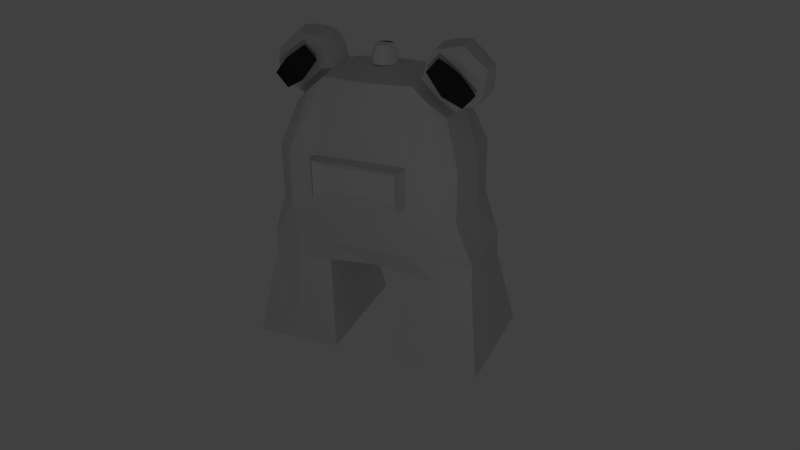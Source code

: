 # Source: Spambot.blend  (saved by Blender 2.69.0; exported with 4.5.12 LTS)
import bpy
from mathutils import Matrix  # noqa: F401  (used for matrix-valued properties, if any)

bpy.ops.wm.read_factory_settings(use_empty=True)
scene = bpy.context.scene
scene.name = 'Scene'

# ---- collections
col_collection_1 = bpy.data.collections.new('Collection 1'); scene.collection.children.link(col_collection_1)

# ---- materials (node trees are filled in below, after node groups)
mat_speakers = bpy.data.materials.new('Speakers')
mat_speakers.alpha_threshold = 0.0
mat_speakers.use_transparent_shadow = False
mat_speakers.diffuse_color = (0.0291, 0.0291, 0.0291, 1.0)
mat_speakers.roughness = 0.5
mat_speakers.line_color = (0.0, 0.0, 0.0, 1.0)
mat_wheel = bpy.data.materials.new('Wheel')
mat_wheel.alpha_threshold = 0.0
mat_wheel.use_transparent_shadow = False
mat_wheel.diffuse_color = (0.05698, 0.0535, 0.0578, 1.0)
mat_wheel.roughness = 0.5
mat_wheel.line_color = (0.0, 0.0, 0.0, 1.0)
mat_light = bpy.data.materials.new('Light')
mat_light.alpha_threshold = 0.0
mat_light.use_transparent_shadow = False
mat_light.roughness = 0.5
mat_light.line_color = (0.0, 0.0, 0.0, 0.2)
mat_body = bpy.data.materials.new('Body')
mat_body.alpha_threshold = 0.0
mat_body.use_transparent_shadow = False
mat_body.diffuse_color = (0.6982, 0.6982, 0.6982, 1.0)
mat_body.roughness = 0.5
mat_body.line_color = (0.0, 0.0, 0.0, 1.0)

# ---- material node trees

# ---- world
world_world = bpy.data.worlds.new('World'); scene.world = world_world
world_world.color = (0.05088, 0.05088, 0.05088)
world_world.use_sun_shadow = False
world_world.sun_shadow_jitter_overblur = 0.0
world_world.cycles.sampling_method = 'MANUAL'
world_world.cycles.sample_map_resolution = 256

# ---- cameras
cam_camera = bpy.data.cameras.new('Camera')
cam_camera.clip_end = 100.0
cam_camera.lens = 35.0
cam_camera.sensor_width = 32.0
cam_camera.sensor_height = 18.0
cam_camera.ortho_scale = 7.314
cam_camera.dof.focus_distance = 0.0
cam_camera.dof.aperture_fstop = 128.0

# ---- lights
light_lamp = bpy.data.lights.new('Lamp', 'POINT')
light_lamp.transmission_factor = 0.0
light_lamp.cutoff_distance = 30.0
light_lamp.energy = 100.0
light_lamp.shadow_buffer_clip_start = 1.001
light_lamp.shadow_soft_size = 0.1
light_lamp.shadow_maximum_resolution = 0.006
light_lamp.use_absolute_resolution = True
light_lamp.cycles.use_multiple_importance_sampling = False

# ---- meshes
me_cylinder = bpy.data.meshes.new('Cylinder')
me_cylinder.from_pydata([(0.0, 0.25, -0.5), (0.0, 0.25, 0.64), (0.04877, 0.2452, -0.5), (0.04877, 0.2452, 0.64), (0.09567, 0.231, -0.5), (0.09567, 0.231, 0.62), (0.1389, 0.2079, -0.5), (0.1389, 0.2079, 0.6), (0.1768, 0.1768, -0.5), (0.1768, 0.1768, 0.58), (0.2079, 0.1389, -0.5), (0.2079, 0.1389, 0.56), (0.231, 0.09567, -0.5), (0.231, 0.09567, 0.54), (0.2452, 0.04877, -0.5), (0.2452, 0.04877, 0.52), (0.25, 1.887e-08, -0.5), (0.25, 1.887e-08, 0.5), (0.2452, -0.04877, -0.5), (0.2452, -0.04877, 0.5), (0.231, -0.09567, -0.5), (0.231, -0.09567, 0.5), (0.2079, -0.1389, -0.5), (0.2079, -0.1389, 0.5), (0.1768, -0.1768, -0.5), (0.1768, -0.1768, 0.5), (0.1389, -0.2079, -0.5), (0.1389, -0.2079, 0.5), (0.09567, -0.231, -0.5), (0.09567, -0.231, 0.5), (0.04877, -0.2452, -0.5), (0.04877, -0.2452, 0.5), (-8.146e-08, -0.25, -0.5), (-8.146e-08, -0.25, 0.5), (-0.04877, -0.2452, -0.5), (-0.04877, -0.2452, 0.5), (-0.09567, -0.231, -0.5), (-0.09567, -0.231, 0.5), (-0.1389, -0.2079, -0.5), (-0.1389, -0.2079, 0.5), (-0.1768, -0.1768, -0.5), (-0.1768, -0.1768, 0.5), (-0.2079, -0.1389, -0.5), (-0.2079, -0.1389, 0.5), (-0.231, -0.09567, -0.5), (-0.231, -0.09567, 0.5), (-0.2452, -0.04877, -0.5), (-0.2452, -0.04877, 0.5), (-0.25, 2.414e-07, -0.5), (-0.25, 2.414e-07, 0.5), (-0.2452, 0.04877, -0.5), (-0.2452, 0.04877, 0.52), (-0.231, 0.09567, -0.5), (-0.231, 0.09567, 0.54), (-0.2079, 0.1389, -0.5), (-0.2079, 0.1389, 0.56), (-0.1768, 0.1768, -0.5), (-0.1768, 0.1768, 0.58), (-0.1389, 0.2079, -0.5), (-0.1389, 0.2079, 0.6), (-0.09567, 0.231, -0.5), (-0.09567, 0.231, 0.62), (-0.04877, 0.2452, -0.5), (-0.04877, 0.2452, 0.64), (2.291e-08, 0.2165, -0.925), (0.04877, 0.2123, -0.9226), (0.09567, 0.2, -0.9155), (0.1389, 0.18, -0.9039), (0.1768, 0.1531, -0.8884), (0.2079, 0.1203, -0.8694), (0.231, 0.08285, -0.8478), (0.2452, 0.04224, -0.8244), (0.25, 1.635e-08, -0.8), (0.2452, -0.04224, -0.7756), (0.231, -0.08285, -0.7522), (0.2079, -0.1203, -0.7306), (0.1768, -0.1531, -0.7116), (0.1389, -0.18, -0.6961), (0.09567, -0.2, -0.6845), (0.04877, -0.2123, -0.6774), (-5.855e-08, -0.2165, -0.675), (-0.04877, -0.2123, -0.6774), (-0.09567, -0.2, -0.6845), (-0.1389, -0.18, -0.6961), (-0.1768, -0.1531, -0.7116), (-0.2079, -0.1203, -0.7306), (-0.231, -0.08285, -0.7522), (-0.2452, -0.04224, -0.7756), (-0.25, 2.091e-07, -0.8), (-0.2452, 0.04224, -0.8244), (-0.231, 0.08285, -0.8478), (-0.2079, 0.1203, -0.8694), (-0.1768, 0.1531, -0.8884), (-0.1389, 0.18, -0.9039), (-0.09567, 0.2, -0.9155), (-0.04877, 0.2123, -0.9226), (7.447e-08, -0.025, -1.276), (0.04877, -0.0274, -1.272), (0.09567, -0.03452, -1.26), (0.1389, -0.04607, -1.24), (0.1768, -0.06161, -1.213), (0.2079, -0.08055, -1.18), (0.231, -0.1022, -1.143), (0.2452, -0.1256, -1.102), (0.25, -0.15, -1.06), (0.2452, -0.1744, -1.018), (0.231, -0.1978, -0.977), (0.2079, -0.2194, -0.9395), (0.1768, -0.2384, -0.9067), (0.1389, -0.2539, -0.8798), (0.09567, -0.2655, -0.8598), (0.04877, -0.2726, -0.8475), (-6.989e-09, -0.275, -0.8433), (-0.04877, -0.2726, -0.8475), (-0.09567, -0.2655, -0.8598), (-0.1389, -0.2539, -0.8798), (-0.1768, -0.2384, -0.9067), (-0.2079, -0.2194, -0.9395), (-0.231, -0.1978, -0.977), (-0.2452, -0.1744, -1.018), (-0.25, -0.15, -1.06), (-0.2452, -0.1256, -1.102), (-0.231, -0.1022, -1.143), (-0.2079, -0.08055, -1.18), (-0.1768, -0.06161, -1.213), (-0.1389, -0.04607, -1.24), (-0.09567, -0.03452, -1.26), (-0.04877, -0.0274, -1.272), (5.729e-08, -0.3232, -1.41), (0.04877, -0.3232, -1.405), (0.09567, -0.3232, -1.391), (0.1389, -0.3232, -1.368), (0.1768, -0.3232, -1.337), (0.2079, -0.3232, -1.299), (0.231, -0.3232, -1.255), (0.2452, -0.3232, -1.209), (0.25, -0.3232, -1.16), (0.2452, -0.3232, -1.111), (0.231, -0.3232, -1.064), (0.2079, -0.3232, -1.021), (0.1768, -0.3232, -0.983), (0.1389, -0.3232, -0.9519), (0.09567, -0.3232, -0.9288), (0.04877, -0.3232, -0.9146), (-2.417e-08, -0.3232, -0.9098), (-0.04877, -0.3232, -0.9146), (-0.09567, -0.3232, -0.9288), (-0.1389, -0.3232, -0.9519), (-0.1768, -0.3232, -0.983), (-0.2079, -0.3232, -1.021), (-0.231, -0.3232, -1.064), (-0.2452, -0.3232, -1.111), (-0.25, -0.3232, -1.16), (-0.2452, -0.3232, -1.209), (-0.231, -0.3232, -1.255), (-0.2079, -0.3232, -1.299), (-0.1768, -0.3232, -1.337), (-0.1389, -0.3232, -1.368), (-0.09567, -0.3232, -1.391), (-0.04877, -0.3232, -1.405), (0.0, 0.2113, 0.4546), (0.04122, 0.2072, 0.4546), (0.08086, 0.1952, 0.4346), (0.1174, 0.1757, 0.4146), (0.1494, 0.1494, 0.3946), (0.1757, 0.1174, 0.3746), (0.1952, 0.08086, 0.3546), (0.2072, 0.04122, 0.3346), (0.2113, 1.595e-08, 0.3146), (0.2072, -0.04122, 0.3146), (0.1952, -0.08086, 0.3146), (0.1757, -0.1174, 0.3146), (0.1494, -0.1494, 0.3146), (0.1174, -0.1757, 0.3146), (0.08086, -0.1952, 0.3146), (0.04122, -0.2072, 0.3146), (-6.885e-08, -0.2113, 0.3146), (-0.04122, -0.2072, 0.3146), (-0.08086, -0.1952, 0.3146), (-0.1174, -0.1757, 0.3146), (-0.1494, -0.1494, 0.3146), (-0.1757, -0.1174, 0.3146), (-0.1952, -0.08085, 0.3146), (-0.2072, -0.04122, 0.3146), (-0.2113, 2.04e-07, 0.3146), (-0.2072, 0.04122, 0.3346), (-0.1952, 0.08086, 0.3546), (-0.1757, 0.1174, 0.3746), (-0.1494, 0.1494, 0.3946), (-0.1174, 0.1757, 0.4146), (-0.08085, 0.1952, 0.4346), (-0.04122, 0.2072, 0.4546)], [], [(0, 1, 3, 2), (2, 3, 5, 4), (4, 5, 7, 6), (6, 7, 9, 8), (8, 9, 11, 10), (10, 11, 13, 12), (12, 13, 15, 14), (14, 15, 17, 16), (16, 17, 19, 18), (18, 19, 21, 20), (20, 21, 23, 22), (22, 23, 25, 24), (24, 25, 27, 26), (26, 27, 29, 28), (28, 29, 31, 30), (30, 31, 33, 32), (32, 33, 35, 34), (34, 35, 37, 36), (36, 37, 39, 38), (38, 39, 41, 40), (40, 41, 43, 42), (42, 43, 45, 44), (44, 45, 47, 46), (46, 47, 49, 48), (48, 49, 51, 50), (50, 51, 53, 52), (52, 53, 55, 54), (54, 55, 57, 56), (56, 57, 59, 58), (58, 59, 61, 60), (1, 63, 191, 160), (62, 63, 1, 0), (60, 61, 63, 62), (48, 50, 89, 88), (85, 86, 118, 117), (4, 6, 67, 66), (26, 28, 78, 77), (54, 56, 92, 91), (32, 34, 81, 80), (10, 12, 70, 69), (60, 62, 95, 94), (38, 40, 84, 83), (16, 18, 73, 72), (44, 46, 87, 86), (22, 24, 76, 75), (50, 52, 90, 89), (6, 8, 68, 67), (28, 30, 79, 78), (56, 58, 93, 92), (34, 36, 82, 81), (12, 14, 71, 70), (62, 0, 64, 95), (40, 42, 85, 84), (18, 20, 74, 73), (46, 48, 88, 87), (2, 4, 66, 65), (24, 26, 77, 76), (52, 54, 91, 90), (8, 10, 69, 68), (30, 32, 80, 79), (58, 60, 94, 93), (36, 38, 83, 82), (0, 2, 65, 64), (14, 16, 72, 71), (42, 44, 86, 85), (20, 22, 75, 74), (119, 120, 152, 151), (74, 75, 107, 106), (94, 95, 127, 126), (83, 84, 116, 115), (72, 73, 105, 104), (92, 93, 125, 124), (81, 82, 114, 113), (70, 71, 103, 102), (90, 91, 123, 122), (68, 69, 101, 100), (79, 80, 112, 111), (88, 89, 121, 120), (66, 67, 99, 98), (77, 78, 110, 109), (86, 87, 119, 118), (64, 65, 97, 96), (75, 76, 108, 107), (95, 64, 96, 127), (84, 85, 117, 116), (73, 74, 106, 105), (93, 94, 126, 125), (82, 83, 115, 114), (71, 72, 104, 103), (91, 92, 124, 123), (80, 81, 113, 112), (69, 70, 102, 101), (89, 90, 122, 121), (67, 68, 100, 99), (78, 79, 111, 110), (87, 88, 120, 119), (65, 66, 98, 97), (76, 77, 109, 108), (97, 98, 130, 129), (108, 109, 141, 140), (117, 118, 150, 149), (106, 107, 139, 138), (126, 127, 159, 158), (115, 116, 148, 147), (104, 105, 137, 136), (124, 125, 157, 156), (113, 114, 146, 145), (102, 103, 135, 134), (122, 123, 155, 154), (100, 101, 133, 132), (111, 112, 144, 143), (120, 121, 153, 152), (98, 99, 131, 130), (109, 110, 142, 141), (118, 119, 151, 150), (96, 97, 129, 128), (107, 108, 140, 139), (127, 96, 128, 159), (116, 117, 149, 148), (105, 106, 138, 137), (125, 126, 158, 157), (114, 115, 147, 146), (103, 104, 136, 135), (123, 124, 156, 155), (112, 113, 145, 144), (101, 102, 134, 133), (121, 122, 154, 153), (99, 100, 132, 131), (110, 111, 143, 142), (161, 160, 191, 190, 189, 188, 187, 186, 185, 184, 183, 182, 181, 180, 179, 178, 177, 176, 175, 174, 173, 172, 171, 170, 169, 168, 167, 166, 165, 164, 163, 162), (43, 41, 180, 181), (21, 19, 169, 170), (49, 47, 183, 184), (5, 3, 161, 162), (27, 25, 172, 173), (55, 53, 186, 187), (11, 9, 164, 165), (33, 31, 175, 176), (61, 59, 189, 190), (39, 37, 178, 179), (3, 1, 160, 161), (17, 15, 167, 168), (45, 43, 181, 182), (23, 21, 170, 171), (51, 49, 184, 185), (7, 5, 162, 163), (29, 27, 173, 174), (57, 55, 187, 188), (35, 33, 176, 177), (13, 11, 165, 166), (63, 61, 190, 191), (41, 39, 179, 180), (19, 17, 168, 169), (47, 45, 182, 183), (25, 23, 171, 172), (53, 51, 185, 186), (9, 7, 163, 164), (31, 29, 174, 175), (59, 57, 188, 189), (37, 35, 177, 178), (15, 13, 166, 167)])
_uv = me_cylinder.uv_layers.new(name='UVMap')
_uv.uv.foreach_set('vector', [0.3526, 0.454, 0.3537, 0.9152, 0.3378, 0.915, 0.3324, 0.4536, 0.3324, 0.4536, 0.3378, 0.915, 0.321, 0.9149, 0.3122, 0.4529, 0.3122, 0.4529, 0.321, 0.9149, 0.3024, 0.9142, 0.2917, 0.4518, 0.2917, 0.4518, 0.3024, 0.9142, 0.2822, 0.913, 0.2711, 0.4504, 0.2711, 0.4504, 0.2822, 0.913, 0.2607, 0.9112, 0.2502, 0.4486, 0.2502, 0.4486, 0.2607, 0.9112, 0.2379, 0.909, 0.2291, 0.4466, 0.2291, 0.4466, 0.2379, 0.909, 0.214, 0.9064, 0.2076, 0.4443, 0.2076, 0.4443, 0.214, 0.9064, 0.1887, 0.9034, 0.187, 0.442, 0.187, 0.442, 0.1887, 0.9034, 0.1636, 0.9009, 0.1661, 0.4398, 0.1661, 0.4398, 0.1636, 0.9009, 0.1393, 0.8986, 0.1439, 0.4377, 0.1439, 0.4377, 0.1393, 0.8986, 0.1156, 0.8968, 0.1214, 0.4356, 0.1214, 0.4356, 0.1156, 0.8968, 0.09222, 0.8955, 0.09875, 0.4336, 0.09875, 0.4336, 0.09222, 0.8955, 0.06912, 0.8946, 0.07591, 0.4317, 0.07591, 0.4317, 0.06912, 0.8946, 0.04613, 0.8941, 0.05286, 0.4299, 0.05286, 0.4299, 0.04613, 0.8941, 0.02314, 0.8941, 0.02955, 0.4282, 0.02955, 0.4282, 0.02314, 0.8941, 0.0001038, 0.8945, 0.005781, 0.4263, 0.701, 0.4268, 0.7057, 0.8944, 0.6827, 0.894, 0.6774, 0.4286, 0.6774, 0.4286, 0.6827, 0.894, 0.6597, 0.8941, 0.6541, 0.4303, 0.6541, 0.4303, 0.6597, 0.8941, 0.6368, 0.8946, 0.6311, 0.4321, 0.6311, 0.4321, 0.6368, 0.8946, 0.6138, 0.8955, 0.6083, 0.434, 0.6083, 0.434, 0.6138, 0.8955, 0.5906, 0.8968, 0.5858, 0.436, 0.5858, 0.436, 0.5906, 0.8968, 0.567, 0.8986, 0.5634, 0.4381, 0.5634, 0.4381, 0.567, 0.8986, 0.5429, 0.9008, 0.5412, 0.4403, 0.5412, 0.4403, 0.5429, 0.9008, 0.5181, 0.9034, 0.5193, 0.4426, 0.5193, 0.4426, 0.5181, 0.9034, 0.4928, 0.9062, 0.4987, 0.4447, 0.4987, 0.4447, 0.4928, 0.9062, 0.4688, 0.9088, 0.4773, 0.447, 0.4773, 0.447, 0.4688, 0.9088, 0.4461, 0.911, 0.4562, 0.4489, 0.4562, 0.4489, 0.4461, 0.911, 0.4247, 0.9128, 0.4353, 0.4506, 0.4353, 0.4506, 0.4247, 0.9128, 0.4047, 0.9141, 0.4147, 0.452, 0.4147, 0.452, 0.4047, 0.9141, 0.3862, 0.9149, 0.3943, 0.453, 0.3537, 0.9152, 0.3695, 0.9152, 0.378, 0.9914, 0.3532, 0.9941, 0.374, 0.4537, 0.3695, 0.9152, 0.3537, 0.9152, 0.3526, 0.454, 0.3943, 0.453, 0.3862, 0.9149, 0.3695, 0.9152, 0.374, 0.4537, 0.5193, 0.4426, 0.4987, 0.4447, 0.4775, 0.3076, 0.4972, 0.3119, 0.5622, 0.3265, 0.5394, 0.3216, 0.5418, 0.1993, 0.5635, 0.2099, 0.3122, 0.4529, 0.2917, 0.4518, 0.3019, 0.2963, 0.3192, 0.295, 0.07591, 0.4317, 0.05286, 0.4299, 0.07019, 0.3364, 0.09585, 0.3341, 0.4562, 0.4489, 0.4353, 0.4506, 0.4224, 0.2983, 0.4402, 0.3008, 0.701, 0.4268, 0.6774, 0.4286, 0.6628, 0.3375, 0.6884, 0.3364, 0.2502, 0.4486, 0.2291, 0.4466, 0.2483, 0.3037, 0.2666, 0.3006, 0.3943, 0.453, 0.374, 0.4537, 0.3705, 0.2942, 0.3876, 0.2951, 0.6311, 0.4321, 0.6083, 0.434, 0.5862, 0.331, 0.6112, 0.3345, 0.187, 0.442, 0.1661, 0.4398, 0.1891, 0.3164, 0.2097, 0.3117, 0.5634, 0.4381, 0.5412, 0.4403, 0.5177, 0.3166, 0.5394, 0.3216, 0.1214, 0.4356, 0.09875, 0.4336, 0.1208, 0.3306, 0.1448, 0.3262, 0.4987, 0.4447, 0.4773, 0.447, 0.4586, 0.3039, 0.4775, 0.3076, 0.2917, 0.4518, 0.2711, 0.4504, 0.2844, 0.2982, 0.3019, 0.2963, 0.05286, 0.4299, 0.02955, 0.4282, 0.0443, 0.337, 0.07019, 0.3364, 0.4353, 0.4506, 0.4147, 0.452, 0.4049, 0.2964, 0.4224, 0.2983, 0.6774, 0.4286, 0.6541, 0.4303, 0.6369, 0.3368, 0.6628, 0.3375, 0.2291, 0.4466, 0.2076, 0.4443, 0.2293, 0.3074, 0.2483, 0.3037, 0.374, 0.4537, 0.3526, 0.454, 0.3534, 0.2939, 0.3705, 0.2942, 0.6083, 0.434, 0.5858, 0.436, 0.5622, 0.3265, 0.5862, 0.331, 0.1661, 0.4398, 0.1439, 0.4377, 0.1676, 0.3213, 0.1891, 0.3164, 0.5412, 0.4403, 0.5193, 0.4426, 0.4972, 0.3119, 0.5177, 0.3166, 0.3324, 0.4536, 0.3122, 0.4529, 0.3192, 0.295, 0.3363, 0.2942, 0.09875, 0.4336, 0.07591, 0.4317, 0.09585, 0.3341, 0.1208, 0.3306, 0.4773, 0.447, 0.4562, 0.4489, 0.4402, 0.3008, 0.4586, 0.3039, 0.2711, 0.4504, 0.2502, 0.4486, 0.2666, 0.3006, 0.2844, 0.2982, 0.02955, 0.4282, 0.005781, 0.4263, 0.01869, 0.3359, 0.0443, 0.337, 0.4147, 0.452, 0.3943, 0.453, 0.3876, 0.2951, 0.4049, 0.2964, 0.6541, 0.4303, 0.6311, 0.4321, 0.6112, 0.3345, 0.6369, 0.3368, 0.3526, 0.454, 0.3324, 0.4536, 0.3363, 0.2942, 0.3534, 0.2939, 0.2076, 0.4443, 0.187, 0.442, 0.2097, 0.3117, 0.2293, 0.3074, 0.5858, 0.436, 0.5634, 0.4381, 0.5394, 0.3216, 0.5622, 0.3265, 0.1439, 0.4377, 0.1214, 0.4356, 0.1448, 0.3262, 0.1676, 0.3213, 0.5212, 0.1891, 0.5015, 0.1796, 0.5302, 0.08716, 0.5473, 0.1062, 0.1676, 0.3213, 0.1448, 0.3262, 0.1436, 0.2097, 0.1652, 0.1992, 0.3876, 0.2951, 0.3705, 0.2942, 0.3718, 0.1438, 0.3901, 0.1455, 0.6112, 0.3345, 0.5862, 0.331, 0.5864, 0.2202, 0.6105, 0.2294, 0.2097, 0.3117, 0.1891, 0.3164, 0.1858, 0.1889, 0.2056, 0.1795, 0.4224, 0.2983, 0.4049, 0.2964, 0.4084, 0.1483, 0.4267, 0.1523, 0.6628, 0.3375, 0.6369, 0.3368, 0.6355, 0.2368, 0.661, 0.2417, 0.2483, 0.3037, 0.2293, 0.3074, 0.2247, 0.171, 0.2434, 0.1636, 0.4586, 0.3039, 0.4402, 0.3008, 0.4451, 0.1574, 0.4636, 0.1636, 0.2844, 0.2982, 0.2666, 0.3006, 0.2619, 0.1573, 0.2803, 0.1522, 0.0443, 0.337, 0.01869, 0.3359, 0.02087, 0.2434, 0.04618, 0.2414, 0.4972, 0.3119, 0.4775, 0.3076, 0.4823, 0.1711, 0.5015, 0.1796, 0.3192, 0.295, 0.3019, 0.2963, 0.2986, 0.1483, 0.3169, 0.1455, 0.09585, 0.3341, 0.07019, 0.3364, 0.07166, 0.2365, 0.09665, 0.2292, 0.5394, 0.3216, 0.5177, 0.3166, 0.5212, 0.1891, 0.5418, 0.1993, 0.3534, 0.2939, 0.3363, 0.2942, 0.3352, 0.1438, 0.3535, 0.1431, 0.1448, 0.3262, 0.1208, 0.3306, 0.1207, 0.2199, 0.1436, 0.2097, 0.3705, 0.2942, 0.3534, 0.2939, 0.3535, 0.1431, 0.3718, 0.1438, 0.5862, 0.331, 0.5622, 0.3265, 0.5635, 0.2099, 0.5864, 0.2202, 0.1891, 0.3164, 0.1676, 0.3213, 0.1652, 0.1992, 0.1858, 0.1889, 0.4049, 0.2964, 0.3876, 0.2951, 0.3901, 0.1455, 0.4084, 0.1483, 0.6369, 0.3368, 0.6112, 0.3345, 0.6105, 0.2294, 0.6355, 0.2368, 0.2293, 0.3074, 0.2097, 0.3117, 0.2056, 0.1795, 0.2247, 0.171, 0.4402, 0.3008, 0.4224, 0.2983, 0.4267, 0.1523, 0.4451, 0.1574, 0.6884, 0.3364, 0.6628, 0.3375, 0.661, 0.2417, 0.6864, 0.2438, 0.2666, 0.3006, 0.2483, 0.3037, 0.2434, 0.1636, 0.2619, 0.1573, 0.4775, 0.3076, 0.4586, 0.3039, 0.4636, 0.1636, 0.4823, 0.1711, 0.3019, 0.2963, 0.2844, 0.2982, 0.2803, 0.1522, 0.2986, 0.1483, 0.07019, 0.3364, 0.0443, 0.337, 0.04618, 0.2414, 0.07166, 0.2365, 0.5177, 0.3166, 0.4972, 0.3119, 0.5015, 0.1796, 0.5212, 0.1891, 0.3363, 0.2942, 0.3192, 0.295, 0.3169, 0.1455, 0.3352, 0.1438, 0.1208, 0.3306, 0.09585, 0.3341, 0.09665, 0.2292, 0.1207, 0.2199, 0.3352, 0.1438, 0.3169, 0.1455, 0.3036, 0.005962, 0.3284, 0.001443, 0.1207, 0.2199, 0.09665, 0.2292, 0.08777, 0.1776, 0.1076, 0.162, 0.5635, 0.2099, 0.5418, 0.1993, 0.5642, 0.1255, 0.5814, 0.1444, 0.1652, 0.1992, 0.1436, 0.2097, 0.1257, 0.1443, 0.1429, 0.1254, 0.3901, 0.1455, 0.3718, 0.1438, 0.3786, 0.001448, 0.4034, 0.005973, 0.6105, 0.2294, 0.5864, 0.2202, 0.5996, 0.1622, 0.6194, 0.1777, 0.2056, 0.1795, 0.1858, 0.1889, 0.1598, 0.1061, 0.1769, 0.08709, 0.4267, 0.1523, 0.4084, 0.1483, 0.4275, 0.01356, 0.4506, 0.02399, 0.661, 0.2417, 0.6355, 0.2368, 0.6411, 0.1901, 0.6646, 0.1983, 0.2434, 0.1636, 0.2247, 0.171, 0.1949, 0.06891, 0.2141, 0.05204, 0.4636, 0.1636, 0.4451, 0.1574, 0.4725, 0.03695, 0.493, 0.05208, 0.2803, 0.1522, 0.2619, 0.1573, 0.2346, 0.03692, 0.2564, 0.02396, 0.04618, 0.2414, 0.02087, 0.2434, 0.01817, 0.2018, 0.04264, 0.1981, 0.5015, 0.1796, 0.4823, 0.1711, 0.5122, 0.06897, 0.5302, 0.08716, 0.3169, 0.1455, 0.2986, 0.1483, 0.2795, 0.01354, 0.3036, 0.005962, 0.09665, 0.2292, 0.07166, 0.2365, 0.06606, 0.1899, 0.08777, 0.1776, 0.5418, 0.1993, 0.5212, 0.1891, 0.5473, 0.1062, 0.5642, 0.1255, 0.3535, 0.1431, 0.3352, 0.1438, 0.3284, 0.001443, 0.3535, 0.0001038, 0.1436, 0.2097, 0.1207, 0.2199, 0.1076, 0.162, 0.1257, 0.1443, 0.3718, 0.1438, 0.3535, 0.1431, 0.3535, 0.0001038, 0.3786, 0.001448, 0.5864, 0.2202, 0.5635, 0.2099, 0.5814, 0.1444, 0.5996, 0.1622, 0.1858, 0.1889, 0.1652, 0.1992, 0.1429, 0.1254, 0.1598, 0.1061, 0.4084, 0.1483, 0.3901, 0.1455, 0.4034, 0.005973, 0.4275, 0.01356, 0.6355, 0.2368, 0.6105, 0.2294, 0.6194, 0.1777, 0.6411, 0.1901, 0.2247, 0.171, 0.2056, 0.1795, 0.1769, 0.08709, 0.1949, 0.06891, 0.4451, 0.1574, 0.4267, 0.1523, 0.4506, 0.02399, 0.4725, 0.03695, 0.6864, 0.2438, 0.661, 0.2417, 0.6646, 0.1983, 0.6891, 0.2021, 0.2619, 0.1573, 0.2434, 0.1636, 0.2141, 0.05204, 0.2346, 0.03692, 0.4823, 0.1711, 0.4636, 0.1636, 0.493, 0.05208, 0.5122, 0.06897, 0.2986, 0.1483, 0.2803, 0.1522, 0.2564, 0.02396, 0.2795, 0.01354, 0.07166, 0.2365, 0.04618, 0.2414, 0.04264, 0.1981, 0.06606, 0.1899, 0.7858, 0.2069, 0.7678, 0.2025, 0.7504, 0.1962, 0.7366, 0.181, 0.7246, 0.1643, 0.7152, 0.1461, 0.7089, 0.1266, 0.7059, 0.1062, 0.7066, 0.08572, 0.7079, 0.06523, 0.7176, 0.04951, 0.7279, 0.03413, 0.741, 0.02106, 0.7564, 0.01079, 0.7734, 0.003711, 0.7916, 0.0001038, 0.8101, 0.0001038, 0.8282, 0.003711, 0.8453, 0.01079, 0.8607, 0.02106, 0.8737, 0.03413, 0.884, 0.04951, 0.8911, 0.06659, 0.8947, 0.08473, 0.8947, 0.1032, 0.894, 0.1217, 0.8837, 0.1395, 0.8727, 0.1568, 0.859, 0.1721, 0.8429, 0.1848, 0.8249, 0.1948, 0.8057, 0.202, 0.5906, 0.8968, 0.6138, 0.8955, 0.622, 0.9853, 0.6023, 0.9875, 0.1393, 0.8986, 0.1636, 0.9009, 0.144, 0.9949, 0.1242, 0.9908, 0.5181, 0.9034, 0.5429, 0.9008, 0.563, 0.9947, 0.5432, 0.9999, 0.321, 0.9149, 0.3378, 0.915, 0.33, 0.9932, 0.3042, 0.9973, 0.06912, 0.8946, 0.09222, 0.8955, 0.08467, 0.9855, 0.06488, 0.9842, 0.4461, 0.911, 0.4688, 0.9088, 0.5003, 0.9968, 0.477, 0.997, 0.2607, 0.9112, 0.2822, 0.913, 0.2534, 0.9987, 0.229, 0.9981, 0.0001038, 0.8945, 0.02314, 0.8941, 0.02529, 0.9837, 0.005503, 0.9845, 0.3862, 0.9149, 0.4047, 0.9141, 0.4283, 0.9971, 0.4031, 0.9955, 0.6368, 0.8946, 0.6597, 0.8941, 0.6614, 0.9831, 0.6417, 0.9838, 0.3378, 0.915, 0.3537, 0.9152, 0.3532, 0.9941, 0.33, 0.9932, 0.1887, 0.9034, 0.214, 0.9064, 0.1822, 0.9979, 0.1618, 0.9999, 0.567, 0.8986, 0.5906, 0.8968, 0.6023, 0.9875, 0.5827, 0.9906, 0.1156, 0.8968, 0.1393, 0.8986, 0.1242, 0.9908, 0.1044, 0.9877, 0.4928, 0.9062, 0.5181, 0.9034, 0.5432, 0.9999, 0.5231, 0.9975, 0.3024, 0.9142, 0.321, 0.9149, 0.3042, 0.9973, 0.2785, 0.9987, 0.04613, 0.8941, 0.06912, 0.8946, 0.06488, 0.9842, 0.04509, 0.9836, 0.4247, 0.9128, 0.4461, 0.911, 0.477, 0.997, 0.4529, 0.9973, 0.6827, 0.894, 0.7057, 0.8944, 0.7006, 0.9838, 0.6811, 0.9831, 0.2379, 0.909, 0.2607, 0.9112, 0.229, 0.9981, 0.2053, 0.9976, 0.3695, 0.9152, 0.3862, 0.9149, 0.4031, 0.9955, 0.378, 0.9914, 0.6138, 0.8955, 0.6368, 0.8946, 0.6417, 0.9838, 0.622, 0.9853, 0.1636, 0.9009, 0.1887, 0.9034, 0.1618, 0.9999, 0.144, 0.9949, 0.5429, 0.9008, 0.567, 0.8986, 0.5827, 0.9906, 0.563, 0.9947, 0.09222, 0.8955, 0.1156, 0.8968, 0.1044, 0.9877, 0.08467, 0.9855, 0.4688, 0.9088, 0.4928, 0.9062, 0.5231, 0.9975, 0.5003, 0.9968, 0.2822, 0.913, 0.3024, 0.9142, 0.2785, 0.9987, 0.2534, 0.9987, 0.02314, 0.8941, 0.04613, 0.8941, 0.04509, 0.9836, 0.02529, 0.9837, 0.4047, 0.9141, 0.4247, 0.9128, 0.4529, 0.9973, 0.4283, 0.9971, 0.6597, 0.8941, 0.6827, 0.894, 0.6811, 0.9831, 0.6614, 0.9831, 0.214, 0.9064, 0.2379, 0.909, 0.2053, 0.9976, 0.1822, 0.9979])
me_cylinder.materials.append(mat_speakers)
me_cylinder.use_remesh_preserve_volume = False
me_cylinder.use_remesh_preserve_attributes = False
me_cylinder.use_mirror_vertex_groups = False
me_cylinder.update()
me_circle = bpy.data.meshes.new('Circle')
me_circle.from_pydata([(-0.02756, 0.285, -0.2), (-0.08531, 0.2702, -0.2), (-0.1398, 0.2407, -0.2), (-0.1889, 0.1976, -0.2), (-0.2308, 0.1425, -0.2), (-0.2638, 0.07765, -0.2), (-0.2867, 0.005414, -0.2), (-0.2985, -0.07139, -0.2), (-0.2234, -0.1947, -0.2), (0.2225, -0.2001, -0.2), (0.2985, -0.07685, -0.2), (0.2875, 0.0001584, -0.2), (0.2653, 0.07281, -0.2), (0.233, 0.1383, -0.2), (0.1917, 0.1941, -0.2), (0.143, 0.2381, -0.2), (0.08885, 0.2686, -0.2), (0.03125, 0.2845, -0.2), (-0.07472, -0.2832, -0.2), (0.07391, -0.285, -0.2), (-0.09952, -0.1146, -0.2), (0.09952, -0.1164, -0.2), (-0.2985, -0.07139, 0.0), (-0.2234, -0.1947, 0.0), (0.2225, -0.2001, 0.0), (0.2985, -0.07685, 0.0), (-0.07472, -0.2832, 0.0), (0.07391, -0.285, 0.0), (-0.09952, -0.1146, 0.0), (0.09952, -0.1164, 0.0), (-0.1878, -0.07796, 0.2), (-0.1405, -0.1555, 0.2), (0.14, -0.159, 0.2), (0.1878, -0.0814, 0.2), (-0.047, -0.2112, 0.2), (0.04649, -0.2123, 0.2), (-0.0626, -0.1205, 0.2), (0.0626, -0.1216, 0.2), (-0.02756, 0.285, 0.0), (-0.08531, 0.2702, 0.0), (-0.1398, 0.2407, 0.0), (-0.1889, 0.1976, 0.0), (-0.2308, 0.1425, 0.0), (-0.2638, 0.07765, 0.0), (-0.2867, 0.005414, 0.0), (0.2875, 0.0001584, 0.0), (0.2653, 0.07281, 0.0), (0.233, 0.1383, 0.0), (0.1917, 0.1941, 0.0), (0.143, 0.2381, 0.0), (0.08885, 0.2686, 0.0), (0.03125, 0.2845, 0.0), (-0.01675, 0.1711, 0.2), (-0.05184, 0.1612, 0.2), (-0.08495, 0.1414, 0.2), (-0.1148, 0.1125, 0.2), (-0.1402, 0.07561, 0.2), (-0.1603, 0.03212, 0.2), (-0.1742, -0.01629, 0.2), (0.1747, -0.01981, 0.2), (0.1612, 0.02887, 0.2), (0.1416, 0.07276, 0.2), (0.1165, 0.1102, 0.2), (0.08692, 0.1397, 0.2), (0.05399, 0.1601, 0.2), (0.01899, 0.1707, 0.2)], [], [(18, 19, 27, 26), (1, 2, 3, 4, 5, 6, 7, 20, 21, 10, 11, 12, 13, 14, 15, 16, 17, 0), (20, 7, 22, 28), (21, 20, 28, 29), (26, 27, 35, 34), (28, 22, 30, 36), (29, 28, 36, 37), (8, 18, 26, 23), (10, 21, 29, 25), (19, 9, 24, 27), (9, 10, 25, 24), (7, 8, 23, 22), (35, 32, 33, 37), (31, 34, 36, 30), (34, 35, 37, 36), (23, 26, 34, 31), (25, 29, 37, 33), (27, 24, 32, 35), (24, 25, 33, 32), (22, 23, 31, 30), (0, 17, 51, 38), (17, 16, 50, 51), (16, 15, 49, 50), (15, 14, 48, 49), (14, 13, 47, 48), (13, 12, 46, 47), (12, 11, 45, 46), (45, 25, 33, 59), (6, 5, 43, 44), (5, 4, 42, 43), (4, 3, 41, 42), (3, 2, 40, 41), (2, 1, 39, 40), (1, 0, 38, 39), (38, 51, 65, 52), (51, 50, 64, 65), (50, 49, 63, 64), (49, 48, 62, 63), (48, 47, 61, 62), (47, 46, 60, 61), (46, 45, 59, 60), (7, 6, 44, 22), (22, 44, 58, 30), (44, 43, 57, 58), (43, 42, 56, 57), (42, 41, 55, 56), (41, 40, 54, 55), (40, 39, 53, 54), (39, 38, 52, 53), (11, 10, 25, 45), (37, 36, 30, 58, 57, 56, 55, 54, 53, 52, 65, 64, 63, 62, 61, 60, 59, 33)])
me_circle.polygons.foreach_set('material_index', [0, 0, 0, 0, 0, 0, 0, 0, 0, 0, 0, 0, 0, 0, 0, 0, 0, 0, 0, 0, 1, 1, 1, 1, 1, 1, 1, 1, 1, 1, 1, 1, 1, 1, 1, 1, 1, 1, 1, 1, 1, 1, 1, 1, 1, 1, 1, 1, 1, 1, 1])
_uv = me_circle.uv_layers.new(name='UVMap')
_uv.uv.foreach_set('vector', [0.2299, 0.7489, 0.3585, 0.7489, 0.3499, 0.8473, 0.2375, 0.8454, 0.2617, 0.4279, 0.2378, 0.4167, 0.2075, 0.4102, 0.1758, 0.4007, 0.141, 0.3867, 0.1008, 0.3655, 0.05221, 0.3314, 0.2186, 0.2459, 0.3811, 0.2433, 0.5497, 0.3529, 0.4901, 0.3829, 0.4444, 0.4004, 0.4061, 0.4115, 0.3717, 0.4191, 0.3455, 0.4301, 0.3232, 0.4357, 0.3025, 0.4372, 0.2823, 0.4347, 0.2186, 0.2459, 0.05221, 0.3314, 0.000107, 0.2096, 0.197, 0.1377, 0.3811, 0.2433, 0.2186, 0.2459, 0.197, 0.1377, 0.401, 0.1345, 0.2375, 0.8454, 0.3499, 0.8473, 0.3241, 0.9444, 0.2553, 0.9438, 0.197, 0.1377, 0.000107, 0.2096, 0.07052, 0.03604, 0.2206, 0.0001072, 0.401, 0.1345, 0.197, 0.1377, 0.2206, 0.0001072, 0.3708, 0.000107, 0.09488, 0.771, 0.2299, 0.7489, 0.2375, 0.8454, 0.1163, 0.8635, 0.5497, 0.3529, 0.3811, 0.2433, 0.401, 0.1345, 0.6196, 0.2174, 0.3585, 0.7489, 0.499, 0.7739, 0.4731, 0.8733, 0.3499, 0.8473, 0.499, 0.7739, 0.6033, 0.8074, 0.567, 0.9112, 0.4731, 0.8733, 0.000107, 0.7965, 0.09488, 0.771, 0.1163, 0.8635, 0.02577, 0.8919, 0.3241, 0.9444, 0.3994, 0.9636, 0.4522, 0.9997, 0.3405, 0.9999, 0.1803, 0.9557, 0.2553, 0.9438, 0.2337, 0.9951, 0.1269, 0.9851, 0.2553, 0.9438, 0.3241, 0.9444, 0.3405, 0.9999, 0.2337, 0.9951, 0.1163, 0.8635, 0.2375, 0.8454, 0.2553, 0.9438, 0.1803, 0.9557, 0.6196, 0.2174, 0.401, 0.1345, 0.3708, 0.000107, 0.5314, 0.02479, 0.3499, 0.8473, 0.4731, 0.8733, 0.3994, 0.9636, 0.3241, 0.9444, 0.4731, 0.8733, 0.567, 0.9112, 0.4522, 0.9997, 0.3994, 0.9636, 0.02577, 0.8919, 0.1163, 0.8635, 0.1803, 0.9557, 0.1269, 0.9851, 0.2823, 0.4347, 0.3025, 0.4372, 0.3016, 0.4798, 0.2779, 0.4783, 0.3025, 0.4372, 0.3232, 0.4357, 0.3257, 0.4808, 0.3016, 0.4798, 0.3232, 0.4357, 0.3455, 0.4301, 0.3517, 0.4815, 0.3257, 0.4808, 0.3455, 0.4301, 0.3717, 0.4191, 0.381, 0.4824, 0.3517, 0.4815, 0.3717, 0.4191, 0.4061, 0.4115, 0.4153, 0.4841, 0.381, 0.4824, 0.4061, 0.4115, 0.4444, 0.4004, 0.4562, 0.4868, 0.4153, 0.4841, 0.4444, 0.4004, 0.4901, 0.3829, 0.506, 0.4915, 0.4562, 0.4868, 0.506, 0.4915, 0.5679, 0.5005, 0.4658, 0.6562, 0.4247, 0.6233, 0.1008, 0.3655, 0.141, 0.3867, 0.1233, 0.4691, 0.07412, 0.4681, 0.141, 0.3867, 0.1758, 0.4007, 0.1632, 0.4704, 0.1233, 0.4691, 0.1758, 0.4007, 0.2075, 0.4102, 0.1972, 0.472, 0.1632, 0.4704, 0.2075, 0.4102, 0.2378, 0.4167, 0.2269, 0.4739, 0.1972, 0.472, 0.2378, 0.4167, 0.2617, 0.4279, 0.2535, 0.4763, 0.2269, 0.4739, 0.2617, 0.4279, 0.2823, 0.4347, 0.2779, 0.4783, 0.2535, 0.4763, 0.2779, 0.4783, 0.3016, 0.4798, 0.2944, 0.5425, 0.2779, 0.5417, 0.3016, 0.4798, 0.3257, 0.4808, 0.311, 0.5468, 0.2944, 0.5425, 0.3257, 0.4808, 0.3517, 0.4815, 0.3284, 0.5547, 0.311, 0.5468, 0.3517, 0.4815, 0.381, 0.4824, 0.3475, 0.5667, 0.3284, 0.5547, 0.381, 0.4824, 0.4153, 0.4841, 0.3686, 0.5839, 0.3475, 0.5667, 0.4153, 0.4841, 0.4562, 0.4868, 0.3958, 0.6008, 0.3686, 0.5839, 0.4562, 0.4868, 0.506, 0.4915, 0.4247, 0.6233, 0.3958, 0.6008, 0.05221, 0.3314, 0.1008, 0.3655, 0.07412, 0.4681, 0.009455, 0.4685, 0.009455, 0.4685, 0.07412, 0.4681, 0.14, 0.6026, 0.0987, 0.6307, 0.07412, 0.4681, 0.1233, 0.4691, 0.1686, 0.5845, 0.14, 0.6026, 0.1233, 0.4691, 0.1632, 0.4704, 0.1954, 0.5719, 0.1686, 0.5845, 0.1632, 0.4704, 0.1972, 0.472, 0.221, 0.5632, 0.1954, 0.5719, 0.1972, 0.472, 0.2269, 0.4739, 0.2422, 0.5516, 0.221, 0.5632, 0.2269, 0.4739, 0.2535, 0.4763, 0.2608, 0.5447, 0.2422, 0.5516, 0.2535, 0.4763, 0.2779, 0.4783, 0.2779, 0.5417, 0.2608, 0.5447, 0.4901, 0.3829, 0.5497, 0.3529, 0.5679, 0.5005, 0.506, 0.4915, 0.3437, 0.7487, 0.2063, 0.7201, 0.0987, 0.6307, 0.14, 0.6026, 0.1686, 0.5845, 0.1954, 0.5719, 0.221, 0.5632, 0.2422, 0.5516, 0.2608, 0.5447, 0.2779, 0.5417, 0.2944, 0.5425, 0.311, 0.5468, 0.3284, 0.5547, 0.3475, 0.5667, 0.3686, 0.5839, 0.3958, 0.6008, 0.4247, 0.6233, 0.4658, 0.6562])
me_circle.materials.append(mat_wheel)
me_circle.materials.append(mat_light)
me_circle.use_remesh_preserve_volume = False
me_circle.use_remesh_preserve_attributes = False
me_circle.use_mirror_vertex_groups = False
me_circle.update()
me_cylinder_001 = bpy.data.meshes.new('Cylinder.001')
me_cylinder_001.from_pydata([(-1.333, 1.0, 1.788e-07), (1.333, 1.0, 3.576e-07), (-1.333, 0.9808, -0.1463), (1.333, 0.9808, -0.1463), (-1.333, 0.9239, -0.287), (1.333, 0.9239, -0.287), (-1.333, 0.8315, -0.4167), (1.333, 0.8315, -0.4167), (-1.333, 0.7071, -0.5303), (1.333, 0.7071, -0.5303), (-1.333, 0.5556, -0.6236), (1.333, 0.5556, -0.6236), (-1.333, 0.3827, -0.6929), (1.333, 0.3827, -0.6929), (-1.333, 0.1951, -0.7356), (1.333, 0.1951, -0.7356), (-1.333, -9.537e-07, -0.75), (1.333, -9.537e-07, -0.75), (-1.333, -0.1951, -0.7356), (1.333, -0.1951, -0.7356), (-1.333, -0.3827, -0.6929), (1.333, -0.3827, -0.6929), (-1.333, -0.5556, -0.6236), (1.333, -0.5556, -0.6236), (-1.333, -0.7071, -0.5303), (1.333, -0.7071, -0.5303), (-1.333, -0.8315, -0.4167), (1.333, -0.8315, -0.4167), (-1.333, -0.9239, -0.287), (1.333, -0.9239, -0.287), (-1.333, -0.9808, -0.1463), (1.333, -0.9808, -0.1463), (-1.333, -1.0, 4.768e-07), (1.333, -1.0, 5.96e-07), (-1.333, -0.9808, 0.1463), (1.333, -0.9808, 0.1463), (-1.333, -0.9239, 0.287), (1.333, -0.9239, 0.287), (-1.333, -0.8315, 0.4167), (1.333, -0.8315, 0.4167), (-1.333, -0.7071, 0.5303), (1.333, -0.7071, 0.5303), (-1.333, -0.5556, 0.6236), (1.333, -0.5556, 0.6236), (-1.333, -0.3827, 0.6929), (1.333, -0.3827, 0.6929), (-1.333, -0.1951, 0.7356), (1.333, -0.1951, 0.7356), (-1.333, 0.0, 0.75), (1.333, 0.0, 0.75), (-1.333, 0.1951, 0.7356), (1.333, 0.1951, 0.7356), (-1.333, 0.3827, 0.6929), (1.333, 0.3827, 0.6929), (-1.333, 0.5556, 0.6236), (1.333, 0.5556, 0.6236), (-1.333, 0.7071, 0.5303), (1.333, 0.7071, 0.5303), (-1.333, 0.8315, 0.4167), (1.333, 0.8315, 0.4167), (-1.333, 0.9239, 0.287), (1.333, 0.9239, 0.287), (-1.333, 0.9808, 0.1463), (1.333, 0.9808, 0.1463)], [], [(0, 1, 3, 2), (2, 3, 5, 4), (4, 5, 7, 6), (6, 7, 9, 8), (8, 9, 11, 10), (10, 11, 13, 12), (12, 13, 15, 14), (14, 15, 17, 16), (16, 17, 19, 18), (18, 19, 21, 20), (20, 21, 23, 22), (22, 23, 25, 24), (24, 25, 27, 26), (26, 27, 29, 28), (28, 29, 31, 30), (30, 31, 33, 32), (32, 33, 35, 34), (34, 35, 37, 36), (36, 37, 39, 38), (38, 39, 41, 40), (40, 41, 43, 42), (42, 43, 45, 44), (44, 45, 47, 46), (46, 47, 49, 48), (48, 49, 51, 50), (50, 51, 53, 52), (52, 53, 55, 54), (54, 55, 57, 56), (56, 57, 59, 58), (58, 59, 61, 60), (3, 1, 63, 61, 59, 57, 55, 53, 51, 49, 47, 45, 43, 41, 39, 37, 35, 33, 31, 29, 27, 25, 23, 21, 19, 17, 15, 13, 11, 9, 7, 5), (62, 63, 1, 0), (60, 61, 63, 62), (0, 2, 4, 6, 8, 10, 12, 14, 16, 18, 20, 22, 24, 26, 28, 30, 32, 34, 36, 38, 40, 42, 44, 46, 48, 50, 52, 54, 56, 58, 60, 62)])
me_cylinder_001.materials.append(mat_wheel)
me_cylinder_001.use_remesh_preserve_volume = False
me_cylinder_001.use_remesh_preserve_attributes = False
me_cylinder_001.use_mirror_vertex_groups = False
me_cylinder_001.update()
me_cube = bpy.data.meshes.new('Cube')
me_cube.from_pydata([(1.319, -0.7114, 0.04652), (1.319, -2.712, 0.04652), (-1.483, -2.75, 0.04652), (-1.681, -0.7491, 0.04652), (-0.976, -2.418, 2.047), (-1.181, -1.019, 2.047), (1.361, -1.698, 0.04652), (-1.722, -1.739, 0.04652), (-0.181, -0.7416, 0.04652), (-0.1814, -2.742, 0.04652), (-0.1917, -1.732, 0.04652), (0.819, -1.006, 2.047), (0.819, -2.406, 2.047), (0.9609, -1.705, 2.047), (-1.181, -1.719, 2.047), (0.9357, -1.003, 2.547), (0.819, -2.403, 2.547), (-0.976, -2.409, 2.547), (-1.181, -1.009, 2.547), (0.9609, -1.703, 2.547), (-1.181, -1.709, 2.547), (0.6592, -0.004193, 2.047), (-1.036, 0.0001446, 2.047), (0.8934, -0.003188, 2.547), (-1.181, 0.0001446, 2.547), (1.136, -1.003, 3.547), (0.8907, -2.051, 3.547), (-1.088, -2.051, 3.547), (-1.381, -1.003, 3.547), (1.161, -1.703, 3.547), (-1.381, -1.703, 3.547), (1.093, -0.003188, 3.547), (-1.381, -0.003187, 3.547), (1.136, -1.003, 4.747), (0.8907, -2.051, 4.747), (-1.088, -2.051, 4.747), (-1.381, -1.003, 4.747), (1.161, -1.703, 4.747), (-1.381, -1.703, 4.747), (1.133, -0.001522, 4.747), (-1.381, -0.003187, 4.747), (0.7349, -1.003, 6.361), (0.6183, -1.706, 5.747), (-0.7875, -1.706, 5.747), (-0.9925, -1.003, 6.361), (0.7602, -1.358, 6.052), (-0.9925, -1.358, 6.052), (0.8534, -0.003188, 6.361), (-1.141, -0.003187, 6.361), (-0.181, -1.014, 2.047), (-0.181, -2.414, 2.047), (-0.181, -2.407, 2.547), (-0.181, 0.0001446, 2.047), (-0.181, -2.16, 3.547), (-0.181, -2.16, 4.747), (-0.181, -0.9971, 6.487), (-0.181, -1.815, 5.747), (-0.1881, -1.6, 7.155), (-0.181, -0.003188, 6.583), (1.133, -0.001522, 3.828), (1.136, -1.003, 3.828), (1.285, -0.8254, 4.59), (1.479, -0.9887, 4.747), (1.319, 0.7117, 0.04652), (1.319, 2.712, 0.04652), (-1.483, 2.75, 0.04652), (-1.681, 0.7494, 0.04652), (1.285, -0.8254, 3.985), (1.479, -0.9887, 3.828), (-0.5867, -1.0, 6.424), (-0.4842, -1.761, 5.747), (0.3374, -1.413, 6.052), (0.277, -1.0, 6.424), (0.2187, -1.761, 5.747), (-0.625, -1.413, 6.052), (-0.1818, -1.064, 6.561), (-0.1818, -1.882, 5.821), (-0.5875, -1.067, 6.498), (-0.485, -1.828, 5.821), (0.3366, -1.48, 6.126), (0.2762, -1.067, 6.498), (0.2179, -1.828, 5.821), (-0.6258, -1.48, 6.126), (-0.1881, -2.418, 6.414), (-0.5939, -1.603, 7.092), (-0.4914, -2.364, 6.414), (0.3302, -2.016, 6.719), (0.2698, -1.603, 7.092), (0.2115, -2.364, 6.414), (-0.6322, -2.016, 6.719), (-0.1822, -1.867, 7.176), (-0.1822, -2.423, 6.673), (-0.1822, -2.187, 6.88), (-0.4579, -1.869, 7.133), (-0.3882, -2.386, 6.673), (0.1376, -2.15, 6.88), (0.129, -1.869, 7.133), (0.08939, -2.386, 6.673), (-0.4579, -2.15, 6.88), (-0.5918, -1.321, 7.032), (-0.5896, -1.142, 6.834), (0.2136, -2.323, 6.124), (0.2157, -2.144, 5.927), (0.2741, -1.142, 6.834), (0.2719, -1.321, 7.032), (0.3323, -1.888, 6.589), (0.3345, -1.614, 6.252), (-0.628, -1.659, 6.324), (-0.6301, -1.837, 6.522), (-0.4872, -2.144, 5.927), (-0.4893, -2.323, 6.124), (-0.186, -2.378, 6.124), (-0.1839, -2.199, 5.927), (-0.1839, -1.139, 6.897), (-0.186, -1.318, 7.095), (0.2751, -1.902, 6.125), (0.273, -2.08, 6.323), (0.3043, -1.4, 6.579), (0.3021, -1.579, 6.777), (0.6043, -1.952, 6.625), (0.6076, -1.579, 6.18), (0.5157, -2.0, 5.944), (0.5124, -2.277, 6.251), (0.5609, -1.224, 6.647), (0.5576, -1.501, 6.953), (1.437, 0.0001446, 4.747), (1.25, 0.0001446, 4.59), (1.25, 0.0001446, 3.985), (1.437, 0.0001446, 3.828), (-0.976, 2.419, 2.047), (-1.181, 1.019, 2.047), (1.361, 1.698, 0.04652), (-1.722, 1.739, 0.04652), (-0.181, 0.7419, 0.04652), (-0.1814, 2.742, 0.04652), (-0.1917, 1.732, 0.04652), (0.819, 1.006, 2.047), (0.819, 2.406, 2.047), (0.9609, 1.705, 2.047), (-1.181, 1.719, 2.047), (0.9357, 1.003, 2.547), (0.819, 2.404, 2.547), (-0.976, 2.41, 2.547), (-1.181, 1.01, 2.547), (0.9609, 1.703, 2.547), (-1.181, 1.71, 2.547), (1.136, 1.003, 3.547), (0.8907, 2.051, 3.547), (-1.088, 2.051, 3.547), (-1.381, 1.003, 3.547), (1.161, 1.703, 3.547), (-1.381, 1.703, 3.547), (1.136, 1.003, 4.747), (0.8907, 2.051, 4.747), (-1.088, 2.051, 4.747), (-1.381, 1.003, 4.747), (1.161, 1.703, 4.747), (-1.381, 1.703, 4.747), (0.7349, 1.003, 6.361), (0.6183, 1.706, 5.747), (-0.7875, 1.706, 5.747), (-0.9925, 1.003, 6.361), (0.7602, 1.359, 6.052), (-0.9925, 1.359, 6.052), (-0.181, 1.015, 2.047), (-0.181, 2.415, 2.047), (-0.181, 2.407, 2.547), (-0.181, 2.16, 3.547), (-0.181, 2.16, 4.747), (-0.181, 0.9974, 6.487), (-0.181, 1.815, 5.747), (-0.1881, 1.601, 7.155), (1.136, 1.003, 3.828), (1.285, 0.8257, 4.59), (1.479, 0.989, 4.747), (1.285, 0.8257, 3.985), (1.479, 0.989, 3.828), (-0.5867, 1.0, 6.424), (-0.4842, 1.761, 5.747), (0.3374, 1.413, 6.052), (0.277, 1.0, 6.424), (0.2187, 1.761, 5.747), (-0.625, 1.413, 6.052), (-0.1818, 1.064, 6.561), (-0.1818, 1.882, 5.821), (-0.5875, 1.067, 6.498), (-0.485, 1.828, 5.821), (0.3366, 1.48, 6.126), (0.2762, 1.067, 6.498), (0.2179, 1.828, 5.821), (-0.6258, 1.48, 6.126), (-0.1881, 2.419, 6.414), (-0.5939, 1.604, 7.092), (-0.4914, 2.364, 6.414), (0.3302, 2.016, 6.719), (0.2698, 1.604, 7.092), (0.2115, 2.364, 6.414), (-0.6322, 2.016, 6.719), (-0.1822, 1.868, 7.176), (-0.1822, 2.423, 6.673), (-0.1822, 2.187, 6.88), (-0.4579, 1.87, 7.133), (-0.3882, 2.386, 6.673), (0.1376, 2.15, 6.88), (0.129, 1.87, 7.133), (0.08939, 2.386, 6.673), (-0.4579, 2.15, 6.88), (-0.5918, 1.321, 7.032), (-0.5896, 1.143, 6.834), (0.2136, 2.324, 6.124), (0.2157, 2.145, 5.927), (0.2741, 1.143, 6.834), (0.2719, 1.321, 7.032), (0.3323, 1.889, 6.589), (0.3345, 1.614, 6.252), (-0.628, 1.659, 6.324), (-0.6301, 1.838, 6.522), (-0.4872, 2.145, 5.927), (-0.4893, 2.324, 6.124), (-0.186, 2.378, 6.124), (-0.1839, 2.199, 5.927), (-0.1839, 1.14, 6.897), (-0.186, 1.318, 7.095), (0.2751, 1.902, 6.125), (0.273, 2.081, 6.323), (0.3043, 1.401, 6.579), (0.3021, 1.58, 6.777), (0.6043, 1.952, 6.625), (0.6076, 1.579, 6.18), (0.5157, 2.0, 5.944), (0.5124, 2.277, 6.251), (0.5609, 1.224, 6.647), (0.5576, 1.501, 6.953)], [], [(6, 1, 9, 10), (13, 11, 15, 19), (24, 18, 28, 32), (50, 12, 16, 51), (12, 13, 19, 16), (15, 11, 21, 23), (15, 23, 31, 25), (32, 28, 36, 40), (20, 17, 27, 30), (19, 15, 25, 29), (18, 20, 30, 28), (51, 16, 26, 53), (16, 19, 29, 26), (40, 36, 44, 48), (33, 39, 47, 41), (30, 27, 35, 38), (29, 25, 60, 33, 37), (28, 30, 38, 36), (53, 26, 34, 54), (26, 29, 37, 34), (74, 46, 43, 70), (69, 44, 46, 74), (55, 72, 41, 47, 58), (38, 35, 43, 46), (37, 33, 41, 45), (36, 38, 46, 44), (54, 34, 42, 73, 56), (34, 37, 45, 42), (11, 49, 52, 21), (17, 51, 53, 27), (27, 53, 54, 35), (74, 70, 78, 82), (69, 74, 82, 77), (44, 69, 55, 58, 48), (35, 54, 56, 70, 43), (25, 31, 59, 60), (33, 60, 68, 62), (165, 166, 141, 137), (125, 62, 61, 126), (67, 61, 62, 68), (127, 67, 68, 128), (131, 135, 134, 64), (73, 71, 79, 81), (71, 72, 80, 79), (45, 71, 73, 42), (41, 72, 71, 45), (108, 110, 85, 89), (99, 108, 89, 84), (101, 116, 105, 86, 88), (105, 118, 104, 87, 86), (56, 73, 81, 76), (72, 55, 75, 80), (70, 56, 76, 78), (55, 69, 77, 75), (89, 85, 94, 98), (84, 89, 98, 93), (88, 86, 95, 97), (86, 87, 96, 95), (111, 101, 88, 83), (104, 114, 57, 87), (110, 111, 83, 85), (114, 99, 84, 57), (95, 92, 91, 97), (96, 90, 92, 95), (92, 98, 94, 91), (90, 93, 98, 92), (83, 88, 97, 91), (87, 57, 90, 96), (85, 83, 91, 94), (57, 84, 93, 90), (82, 78, 109, 107), (107, 109, 110, 108), (77, 82, 107, 100), (100, 107, 108, 99), (81, 79, 106, 115, 102), (116, 115, 121, 122), (79, 80, 103, 117, 106), (117, 103, 104, 118), (76, 81, 102, 112), (112, 102, 101, 111), (80, 75, 113, 103), (103, 113, 114, 104), (78, 76, 112, 109), (109, 112, 111, 110), (75, 77, 100, 113), (113, 100, 99, 114), (102, 115, 116, 101), (117, 118, 124, 123), (121, 120, 119, 122), (120, 123, 124, 119), (105, 116, 122, 119), (115, 106, 120, 121), (118, 105, 119, 124), (106, 117, 123, 120), (9, 50, 4, 2), (7, 14, 5, 3), (49, 8, 3, 5), (0, 11, 13, 6), (11, 0, 8, 49), (1, 12, 50, 9), (14, 4, 17, 20), (5, 14, 20, 18), (5, 18, 24, 22), (49, 5, 22, 52), (4, 50, 51, 17), (0, 6, 10, 8), (8, 10, 7, 3), (10, 9, 2, 7), (6, 13, 12, 1), (2, 4, 14, 7), (137, 141, 144, 138), (67, 127, 126, 61), (138, 144, 140, 136), (172, 176, 128, 59), (145, 151, 148, 142), (144, 150, 146, 140), (143, 149, 151, 145), (166, 167, 147, 141), (141, 147, 150, 144), (151, 157, 154, 148), (150, 156, 152, 172, 146), (149, 155, 157, 151), (167, 168, 153, 147), (147, 153, 156, 150), (182, 178, 160, 163), (177, 182, 163, 161), (157, 163, 160, 154), (156, 162, 158, 152), (155, 161, 163, 157), (168, 170, 181, 159, 153), (153, 159, 162, 156), (142, 148, 167, 166), (148, 154, 168, 167), (182, 190, 186, 178), (177, 185, 190, 182), (154, 160, 178, 170, 168), (152, 174, 176, 172), (175, 176, 174, 173), (181, 189, 187, 179), (179, 187, 188, 180), (162, 159, 181, 179), (158, 162, 179, 180), (216, 197, 193, 218), (207, 192, 197, 216), (209, 196, 194, 213, 224), (213, 194, 195, 212, 226), (170, 184, 189, 181), (180, 188, 183, 169), (178, 186, 184, 170), (169, 183, 185, 177), (197, 206, 202, 193), (192, 201, 206, 197), (196, 205, 203, 194), (194, 203, 204, 195), (219, 191, 196, 209), (212, 195, 171, 222), (218, 193, 191, 219), (222, 171, 192, 207), (203, 205, 199, 200), (204, 203, 200, 198), (200, 199, 202, 206), (198, 200, 206, 201), (191, 199, 205, 196), (195, 204, 198, 171), (193, 202, 199, 191), (171, 198, 201, 192), (190, 215, 217, 186), (215, 216, 218, 217), (185, 208, 215, 190), (208, 207, 216, 215), (189, 210, 223, 214, 187), (224, 230, 229, 223), (187, 214, 225, 211, 188), (225, 226, 212, 211), (184, 220, 210, 189), (220, 219, 209, 210), (188, 211, 221, 183), (211, 212, 222, 221), (186, 217, 220, 184), (217, 218, 219, 220), (183, 221, 208, 185), (221, 222, 207, 208), (210, 209, 224, 223), (225, 231, 232, 226), (229, 230, 227, 228), (228, 227, 232, 231), (213, 227, 230, 224), (223, 229, 228, 214), (226, 232, 227, 213), (214, 228, 231, 225), (134, 65, 129, 165), (132, 66, 130, 139), (164, 130, 66, 133), (63, 131, 138, 136), (136, 164, 133, 63), (64, 134, 165, 137), (139, 145, 142, 129), (130, 143, 145, 139), (164, 52, 22, 130), (136, 21, 52, 164), (129, 142, 166, 165), (63, 133, 135, 131), (133, 66, 132, 135), (135, 132, 65, 134), (131, 64, 137, 138), (65, 132, 139, 129), (125, 126, 173, 174), (127, 128, 176, 175), (175, 173, 126, 127), (140, 23, 21, 136), (140, 146, 31, 23), (32, 40, 155, 149), (40, 48, 161, 155), (152, 158, 47, 39), (169, 58, 47, 158, 180), (130, 22, 24, 143), (161, 48, 58, 169, 177), (146, 172, 59, 31), (60, 59, 128, 68), (24, 32, 149, 143), (39, 33, 62, 125), (39, 125, 174, 152)])
me_cube.polygons.foreach_set('material_index', [0, 0, 0, 0, 0, 0, 0, 0, 0, 0, 0, 0, 0, 0, 0, 0, 0, 0, 0, 0, 0, 0, 0, 0, 0, 0, 0, 0, 0, 0, 0, 0, 0, 0, 0, 0, 0, 0, 0, 0, 0, 0, 0, 0, 0, 0, 0, 0, 0, 0, 0, 0, 0, 0, 0, 0, 0, 0, 0, 0, 0, 0, 0, 0, 0, 0, 0, 0, 0, 0, 0, 0, 0, 0, 0, 1, 0, 0, 0, 0, 0, 0, 0, 0, 0, 0, 0, 1, 1, 1, 1, 1, 1, 1, 0, 0, 0, 0, 0, 0, 0, 0, 0, 0, 0, 0, 0, 0, 0, 0, 0, 0, 0, 0, 0, 0, 0, 0, 0, 0, 0, 0, 0, 0, 0, 0, 0, 0, 0, 0, 0, 0, 0, 0, 0, 0, 0, 0, 0, 0, 0, 0, 0, 0, 0, 0, 0, 0, 0, 0, 0, 0, 0, 0, 0, 0, 0, 0, 0, 0, 0, 0, 0, 0, 0, 0, 0, 0, 0, 0, 0, 1, 0, 0, 0, 0, 0, 0, 0, 0, 0, 0, 0, 1, 1, 1, 1, 1, 1, 1, 0, 0, 0, 0, 0, 0, 0, 0, 0, 0, 0, 0, 0, 0, 0, 0, 0, 0, 0, 0, 0, 0, 0, 0, 0, 0, 0, 0, 0, 0, 0, 0])
_uv = me_cube.uv_layers.new(name='UVMap')
_uv.uv.foreach_set('vector', [0.5555, 0.1783, 0.5114, 0.1755, 0.4364, 0.09464, 0.551, 0.04934, 0.5455, 0.3395, 0.629, 0.3619, 0.6015, 0.4215, 0.5278, 0.391, 0.05354, 0.333, 0.1615, 0.314, 0.1659, 0.4191, 0.07127, 0.4353, 0.3852, 0.2959, 0.4773, 0.3213, 0.4636, 0.3653, 0.374, 0.3408, 0.4773, 0.3213, 0.5455, 0.3395, 0.5278, 0.391, 0.4636, 0.3653, 0.6015, 0.4215, 0.629, 0.3619, 0.7307, 0.441, 0.6984, 0.4825, 0.6015, 0.4215, 0.6984, 0.4825, 0.6428, 0.5775, 0.548, 0.5242, 0.07127, 0.4353, 0.1659, 0.4191, 0.1792, 0.5223, 0.09511, 0.5471, 0.2355, 0.3182, 0.3035, 0.3245, 0.2694, 0.415, 0.2287, 0.4159, 0.5278, 0.391, 0.6015, 0.4215, 0.548, 0.5242, 0.4834, 0.4859, 0.1615, 0.314, 0.2355, 0.3182, 0.2287, 0.4159, 0.1659, 0.4191, 0.374, 0.3408, 0.4636, 0.3653, 0.4469, 0.4634, 0.3511, 0.4312, 0.4636, 0.3653, 0.5278, 0.391, 0.4834, 0.4859, 0.4469, 0.4634, 0.09511, 0.5471, 0.1792, 0.5223, 0.2271, 0.6332, 0.1588, 0.6863, 0.4622, 0.6197, 0.4885, 0.7088, 0.3503, 0.7557, 0.3397, 0.675, 0.2287, 0.4159, 0.2694, 0.415, 0.2644, 0.5099, 0.2328, 0.5109, 0.4834, 0.4859, 0.548, 0.5242, 0.5293, 0.5483, 0.4622, 0.6197, 0.4226, 0.5758, 0.1659, 0.4191, 0.2287, 0.4159, 0.2328, 0.5109, 0.1792, 0.5223, 0.3511, 0.4312, 0.4469, 0.4634, 0.396, 0.554, 0.3258, 0.5241, 0.4469, 0.4634, 0.4834, 0.4859, 0.4226, 0.5758, 0.396, 0.554, 0.2643, 0.6114, 0.2407, 0.6039, 0.2648, 0.5817, 0.284, 0.5866, 0.252, 0.6464, 0.2271, 0.6332, 0.2407, 0.6039, 0.2643, 0.6114, 0.277, 0.6608, 0.3088, 0.6674, 0.3397, 0.675, 0.3503, 0.7557, 0.2446, 0.7434, 0.2328, 0.5109, 0.2644, 0.5099, 0.2648, 0.5817, 0.2407, 0.6039, 0.4226, 0.5758, 0.4622, 0.6197, 0.3397, 0.675, 0.3506, 0.6447, 0.1792, 0.5223, 0.2328, 0.5109, 0.2407, 0.6039, 0.2271, 0.6332, 0.3258, 0.5241, 0.396, 0.554, 0.3502, 0.612, 0.3265, 0.6018, 0.3033, 0.5909, 0.396, 0.554, 0.4226, 0.5758, 0.3506, 0.6447, 0.3502, 0.612, 0.629, 0.3619, 0.7403, 0.2914, 0.8079, 0.3841, 0.7307, 0.441, 0.3035, 0.3245, 0.374, 0.3408, 0.3511, 0.4312, 0.2694, 0.415, 0.2694, 0.415, 0.3511, 0.4312, 0.3258, 0.5241, 0.2644, 0.5099, 0.01341, 0.8167, 0.08332, 0.7559, 0.09054, 0.775, 0.02909, 0.8255, 0.0001028, 0.916, 0.01341, 0.8167, 0.02909, 0.8255, 0.01827, 0.9114, 0.2271, 0.6332, 0.252, 0.6464, 0.277, 0.6608, 0.2446, 0.7434, 0.1588, 0.6863, 0.2644, 0.5099, 0.3258, 0.5241, 0.3033, 0.5909, 0.284, 0.5866, 0.2648, 0.5817, 0.548, 0.5242, 0.6428, 0.5775, 0.6308, 0.6002, 0.5293, 0.5483, 0.4622, 0.6197, 0.5293, 0.5483, 0.5369, 0.5887, 0.4912, 0.6257, 0.3852, 0.2959, 0.374, 0.3408, 0.4636, 0.3653, 0.4773, 0.3213, 0.5145, 0.7012, 0.4912, 0.6257, 0.5109, 0.6322, 0.5374, 0.6935, 0.5391, 0.6092, 0.5109, 0.6322, 0.4912, 0.6257, 0.5369, 0.5887, 0.5947, 0.6566, 0.5391, 0.6092, 0.5369, 0.5887, 0.6103, 0.6349, 0.5555, 0.1783, 0.551, 0.04934, 0.4364, 0.09464, 0.5114, 0.1755, 0.2258, 0.8094, 0.2506, 0.9007, 0.2314, 0.9056, 0.2083, 0.8204, 0.2304, 0.9404, 0.147, 0.9999, 0.1419, 0.9809, 0.2198, 0.9254, 0.3506, 0.6447, 0.3239, 0.6334, 0.3265, 0.6018, 0.3502, 0.612, 0.3397, 0.675, 0.3088, 0.6674, 0.3239, 0.6334, 0.3506, 0.6447, 0.07969, 0.8555, 0.1133, 0.8351, 0.1115, 0.8498, 0.09525, 0.8647, 0.07937, 0.8979, 0.07969, 0.8555, 0.09525, 0.8647, 0.09, 0.8886, 0.1499, 0.8494, 0.1574, 0.8681, 0.1487, 0.8887, 0.1406, 0.8853, 0.1412, 0.8615, 0.1487, 0.8887, 0.1403, 0.9108, 0.1203, 0.9204, 0.1231, 0.9066, 0.1406, 0.8853, 0.1548, 0.7559, 0.2258, 0.8094, 0.2083, 0.8204, 0.1486, 0.7761, 0.147, 0.9999, 0.05223, 0.985, 0.06256, 0.9679, 0.1419, 0.9809, 0.08332, 0.7559, 0.1548, 0.7559, 0.1486, 0.7761, 0.09054, 0.775, 0.05223, 0.985, 0.0001028, 0.916, 0.01827, 0.9114, 0.06256, 0.9679, 0.09525, 0.8647, 0.1115, 0.8498, 0.1139, 0.8611, 0.1061, 0.8707, 0.09, 0.8886, 0.09525, 0.8647, 0.1061, 0.8707, 0.1009, 0.8838, 0.1412, 0.8615, 0.1406, 0.8853, 0.1276, 0.8804, 0.1303, 0.868, 0.1406, 0.8853, 0.1231, 0.9066, 0.1202, 0.8935, 0.1276, 0.8804, 0.1299, 0.8395, 0.1499, 0.8494, 0.1412, 0.8615, 0.1248, 0.8535, 0.1203, 0.9204, 0.09706, 0.9113, 0.1042, 0.8985, 0.1231, 0.9066, 0.1133, 0.8351, 0.1299, 0.8395, 0.1248, 0.8535, 0.1115, 0.8498, 0.09706, 0.9113, 0.07937, 0.8979, 0.09, 0.8886, 0.1042, 0.8985, 0.1276, 0.8804, 0.1164, 0.8742, 0.1212, 0.8634, 0.1303, 0.868, 0.1202, 0.8935, 0.1095, 0.8889, 0.1164, 0.8742, 0.1276, 0.8804, 0.1164, 0.8742, 0.1061, 0.8707, 0.1139, 0.8611, 0.1212, 0.8634, 0.1095, 0.8889, 0.1009, 0.8838, 0.1061, 0.8707, 0.1164, 0.8742, 0.1248, 0.8535, 0.1412, 0.8615, 0.1303, 0.868, 0.1212, 0.8634, 0.1231, 0.9066, 0.1042, 0.8985, 0.1095, 0.8889, 0.1202, 0.8935, 0.1115, 0.8498, 0.1248, 0.8535, 0.1212, 0.8634, 0.1139, 0.8611, 0.1042, 0.8985, 0.09, 0.8886, 0.1009, 0.8838, 0.1095, 0.8889, 0.02909, 0.8255, 0.09054, 0.775, 0.1097, 0.8157, 0.05841, 0.8428, 0.05841, 0.8428, 0.1097, 0.8157, 0.1133, 0.8351, 0.07969, 0.8555, 0.01827, 0.9114, 0.02909, 0.8255, 0.05841, 0.8428, 0.06164, 0.9056, 0.06164, 0.9056, 0.05841, 0.8428, 0.07969, 0.8555, 0.07937, 0.8979, 0.2083, 0.8204, 0.2314, 0.9056, 0.2021, 0.9057, 0.1851, 0.8671, 0.1659, 0.8379, 0.1574, 0.8681, 0.1851, 0.8671, 0.1703, 0.8876, 0.1652, 0.8867, 0.2198, 0.9254, 0.1419, 0.9809, 0.1233, 0.9392, 0.1607, 0.9296, 0.2021, 0.9057, 0.1607, 0.9296, 0.1233, 0.9392, 0.1203, 0.9204, 0.1403, 0.9108, 0.1486, 0.7761, 0.2083, 0.8204, 0.1659, 0.8379, 0.1361, 0.8209, 0.1361, 0.8209, 0.1659, 0.8379, 0.1499, 0.8494, 0.1299, 0.8395, 0.1419, 0.9809, 0.06256, 0.9679, 0.08722, 0.9282, 0.1233, 0.9392, 0.1233, 0.9392, 0.08722, 0.9282, 0.09706, 0.9113, 0.1203, 0.9204, 0.09054, 0.775, 0.1486, 0.7761, 0.1361, 0.8209, 0.1097, 0.8157, 0.1097, 0.8157, 0.1361, 0.8209, 0.1299, 0.8395, 0.1133, 0.8351, 0.06256, 0.9679, 0.01827, 0.9114, 0.06164, 0.9056, 0.08722, 0.9282, 0.08722, 0.9282, 0.06164, 0.9056, 0.07937, 0.8979, 0.09706, 0.9113, 0.1659, 0.8379, 0.1851, 0.8671, 0.1574, 0.8681, 0.1499, 0.8494, 0.1607, 0.9296, 0.1403, 0.9108, 0.1592, 0.9019, 0.1633, 0.9045, 0.1703, 0.8876, 0.1747, 0.898, 0.1607, 0.8934, 0.1652, 0.8867, 0.1747, 0.898, 0.1633, 0.9045, 0.1592, 0.9019, 0.1607, 0.8934, 0.1487, 0.8887, 0.1574, 0.8681, 0.1652, 0.8867, 0.1607, 0.8934, 0.1851, 0.8671, 0.2021, 0.9057, 0.1747, 0.898, 0.1703, 0.8876, 0.1403, 0.9108, 0.1487, 0.8887, 0.1607, 0.8934, 0.1592, 0.9019, 0.2021, 0.9057, 0.1607, 0.9296, 0.1633, 0.9045, 0.1747, 0.898, 0.4364, 0.09464, 0.3852, 0.2959, 0.3114, 0.2803, 0.3391, 0.1308, 0.2954, 0.118, 0.242, 0.2682, 0.159, 0.2526, 0.2617, 0.1013, 0.09165, 0.152, 0.2313, 0.0001028, 0.2617, 0.1013, 0.159, 0.2526, 0.5945, 0.1824, 0.629, 0.3619, 0.5455, 0.3395, 0.5555, 0.1783, 0.629, 0.3619, 0.5945, 0.1824, 0.6609, 0.07364, 0.7403, 0.2914, 0.5114, 0.1755, 0.4773, 0.3213, 0.3852, 0.2959, 0.4364, 0.09464, 0.242, 0.2682, 0.3114, 0.2803, 0.3035, 0.3245, 0.2355, 0.3182, 0.159, 0.2526, 0.242, 0.2682, 0.2355, 0.3182, 0.1615, 0.314, 0.159, 0.2526, 0.1615, 0.314, 0.05354, 0.333, 0.04244, 0.2792, 0.09165, 0.152, 0.159, 0.2526, 0.04244, 0.2792, 0.0001028, 0.2015, 0.3114, 0.2803, 0.3852, 0.2959, 0.374, 0.3408, 0.3035, 0.3245, 0.5945, 0.1824, 0.5555, 0.1783, 0.551, 0.04934, 0.6609, 0.07364, 0.2313, 0.0001028, 0.3507, 0.0001028, 0.2954, 0.118, 0.2617, 0.1013, 0.3507, 0.0001028, 0.4364, 0.09464, 0.3391, 0.1308, 0.2954, 0.118, 0.5555, 0.1783, 0.5455, 0.3395, 0.4773, 0.3213, 0.5114, 0.1755, 0.3391, 0.1308, 0.3114, 0.2803, 0.242, 0.2682, 0.2954, 0.118, 0.4773, 0.3213, 0.4636, 0.3653, 0.5278, 0.391, 0.5455, 0.3395, 0.5391, 0.6092, 0.5947, 0.6566, 0.5374, 0.6935, 0.5109, 0.6322, 0.5455, 0.3395, 0.5278, 0.391, 0.6015, 0.4215, 0.629, 0.3619, 0.5293, 0.5483, 0.5369, 0.5887, 0.6103, 0.6349, 0.6308, 0.6002, 0.2355, 0.3182, 0.2287, 0.4159, 0.2694, 0.415, 0.3035, 0.3245, 0.5278, 0.391, 0.4834, 0.4859, 0.548, 0.5242, 0.6015, 0.4215, 0.1615, 0.314, 0.1659, 0.4191, 0.2287, 0.4159, 0.2355, 0.3182, 0.374, 0.3408, 0.3511, 0.4312, 0.4469, 0.4634, 0.4636, 0.3653, 0.4636, 0.3653, 0.4469, 0.4634, 0.4834, 0.4859, 0.5278, 0.391, 0.2287, 0.4159, 0.2328, 0.5109, 0.2644, 0.5099, 0.2694, 0.415, 0.4834, 0.4859, 0.4226, 0.5758, 0.4622, 0.6197, 0.5293, 0.5483, 0.548, 0.5242, 0.1659, 0.4191, 0.1792, 0.5223, 0.2328, 0.5109, 0.2287, 0.4159, 0.3511, 0.4312, 0.3258, 0.5241, 0.396, 0.554, 0.4469, 0.4634, 0.4469, 0.4634, 0.396, 0.554, 0.4226, 0.5758, 0.4834, 0.4859, 0.2643, 0.6114, 0.284, 0.5866, 0.2648, 0.5817, 0.2407, 0.6039, 0.252, 0.6464, 0.2643, 0.6114, 0.2407, 0.6039, 0.2271, 0.6332, 0.2328, 0.5109, 0.2407, 0.6039, 0.2648, 0.5817, 0.2644, 0.5099, 0.4226, 0.5758, 0.3506, 0.6447, 0.3397, 0.675, 0.4622, 0.6197, 0.1792, 0.5223, 0.2271, 0.6332, 0.2407, 0.6039, 0.2328, 0.5109, 0.3258, 0.5241, 0.3033, 0.5909, 0.3265, 0.6018, 0.3502, 0.612, 0.396, 0.554, 0.396, 0.554, 0.3502, 0.612, 0.3506, 0.6447, 0.4226, 0.5758, 0.3035, 0.3245, 0.2694, 0.415, 0.3511, 0.4312, 0.374, 0.3408, 0.2694, 0.415, 0.2644, 0.5099, 0.3258, 0.5241, 0.3511, 0.4312, 0.01341, 0.8167, 0.02909, 0.8255, 0.09054, 0.775, 0.08332, 0.7559, 0.0001028, 0.916, 0.01827, 0.9114, 0.02909, 0.8255, 0.01341, 0.8167, 0.2644, 0.5099, 0.2648, 0.5817, 0.284, 0.5866, 0.3033, 0.5909, 0.3258, 0.5241, 0.4622, 0.6197, 0.4912, 0.6257, 0.5369, 0.5887, 0.5293, 0.5483, 0.5391, 0.6092, 0.5369, 0.5887, 0.4912, 0.6257, 0.5109, 0.6322, 0.2258, 0.8094, 0.2083, 0.8204, 0.2314, 0.9056, 0.2506, 0.9007, 0.2304, 0.9404, 0.2198, 0.9254, 0.1419, 0.9809, 0.147, 0.9999, 0.3506, 0.6447, 0.3502, 0.612, 0.3265, 0.6018, 0.3239, 0.6334, 0.3397, 0.675, 0.3506, 0.6447, 0.3239, 0.6334, 0.3088, 0.6674, 0.07969, 0.8555, 0.09525, 0.8647, 0.1115, 0.8498, 0.1133, 0.8351, 0.07937, 0.8979, 0.09, 0.8886, 0.09525, 0.8647, 0.07969, 0.8555, 0.1499, 0.8494, 0.1412, 0.8615, 0.1406, 0.8853, 0.1487, 0.8887, 0.1574, 0.8681, 0.1487, 0.8887, 0.1406, 0.8853, 0.1231, 0.9066, 0.1203, 0.9204, 0.1403, 0.9108, 0.1548, 0.7559, 0.1486, 0.7761, 0.2083, 0.8204, 0.2258, 0.8094, 0.147, 0.9999, 0.1419, 0.9809, 0.06256, 0.9679, 0.05223, 0.985, 0.08332, 0.7559, 0.09054, 0.775, 0.1486, 0.7761, 0.1548, 0.7559, 0.05223, 0.985, 0.06256, 0.9679, 0.01827, 0.9114, 0.0001028, 0.916, 0.09525, 0.8647, 0.1061, 0.8707, 0.1139, 0.8611, 0.1115, 0.8498, 0.09, 0.8886, 0.1009, 0.8838, 0.1061, 0.8707, 0.09525, 0.8647, 0.1412, 0.8615, 0.1303, 0.868, 0.1276, 0.8804, 0.1406, 0.8853, 0.1406, 0.8853, 0.1276, 0.8804, 0.1202, 0.8935, 0.1231, 0.9066, 0.1299, 0.8395, 0.1248, 0.8535, 0.1412, 0.8615, 0.1499, 0.8494, 0.1203, 0.9204, 0.1231, 0.9066, 0.1042, 0.8985, 0.09706, 0.9113, 0.1133, 0.8351, 0.1115, 0.8498, 0.1248, 0.8535, 0.1299, 0.8395, 0.09706, 0.9113, 0.1042, 0.8985, 0.09, 0.8886, 0.07937, 0.8979, 0.1276, 0.8804, 0.1303, 0.868, 0.1212, 0.8634, 0.1164, 0.8742, 0.1202, 0.8935, 0.1276, 0.8804, 0.1164, 0.8742, 0.1095, 0.8889, 0.1164, 0.8742, 0.1212, 0.8634, 0.1139, 0.8611, 0.1061, 0.8707, 0.1095, 0.8889, 0.1164, 0.8742, 0.1061, 0.8707, 0.1009, 0.8838, 0.1248, 0.8535, 0.1212, 0.8634, 0.1303, 0.868, 0.1412, 0.8615, 0.1231, 0.9066, 0.1202, 0.8935, 0.1095, 0.8889, 0.1042, 0.8985, 0.1115, 0.8498, 0.1139, 0.8611, 0.1212, 0.8634, 0.1248, 0.8535, 0.1042, 0.8985, 0.1095, 0.8889, 0.1009, 0.8838, 0.09, 0.8886, 0.02909, 0.8255, 0.05841, 0.8428, 0.1097, 0.8157, 0.09054, 0.775, 0.05841, 0.8428, 0.07969, 0.8555, 0.1133, 0.8351, 0.1097, 0.8157, 0.01827, 0.9114, 0.06164, 0.9056, 0.05841, 0.8428, 0.02909, 0.8255, 0.06164, 0.9056, 0.07937, 0.8979, 0.07969, 0.8555, 0.05841, 0.8428, 0.2083, 0.8204, 0.1659, 0.8379, 0.1851, 0.8671, 0.2021, 0.9057, 0.2314, 0.9056, 0.1574, 0.8681, 0.1652, 0.8867, 0.1703, 0.8876, 0.1851, 0.8671, 0.2198, 0.9254, 0.2021, 0.9057, 0.1607, 0.9296, 0.1233, 0.9392, 0.1419, 0.9809, 0.1607, 0.9296, 0.1403, 0.9108, 0.1203, 0.9204, 0.1233, 0.9392, 0.1486, 0.7761, 0.1361, 0.8209, 0.1659, 0.8379, 0.2083, 0.8204, 0.1361, 0.8209, 0.1299, 0.8395, 0.1499, 0.8494, 0.1659, 0.8379, 0.1419, 0.9809, 0.1233, 0.9392, 0.08722, 0.9282, 0.06256, 0.9679, 0.1233, 0.9392, 0.1203, 0.9204, 0.09706, 0.9113, 0.08722, 0.9282, 0.09054, 0.775, 0.1097, 0.8157, 0.1361, 0.8209, 0.1486, 0.7761, 0.1097, 0.8157, 0.1133, 0.8351, 0.1299, 0.8395, 0.1361, 0.8209, 0.06256, 0.9679, 0.08722, 0.9282, 0.06164, 0.9056, 0.01827, 0.9114, 0.08722, 0.9282, 0.09706, 0.9113, 0.07937, 0.8979, 0.06164, 0.9056, 0.1659, 0.8379, 0.1499, 0.8494, 0.1574, 0.8681, 0.1851, 0.8671, 0.1607, 0.9296, 0.1633, 0.9045, 0.1592, 0.9019, 0.1403, 0.9108, 0.1703, 0.8876, 0.1652, 0.8867, 0.1607, 0.8934, 0.1747, 0.898, 0.1747, 0.898, 0.1607, 0.8934, 0.1592, 0.9019, 0.1633, 0.9045, 0.1487, 0.8887, 0.1607, 0.8934, 0.1652, 0.8867, 0.1574, 0.8681, 0.1851, 0.8671, 0.1703, 0.8876, 0.1747, 0.898, 0.2021, 0.9057, 0.1403, 0.9108, 0.1592, 0.9019, 0.1607, 0.8934, 0.1487, 0.8887, 0.2021, 0.9057, 0.1747, 0.898, 0.1633, 0.9045, 0.1607, 0.9296, 0.4364, 0.09464, 0.3391, 0.1308, 0.3114, 0.2803, 0.3852, 0.2959, 0.2954, 0.118, 0.2617, 0.1013, 0.159, 0.2526, 0.242, 0.2682, 0.09165, 0.152, 0.159, 0.2526, 0.2617, 0.1013, 0.2313, 0.0001028, 0.5945, 0.1824, 0.5555, 0.1783, 0.5455, 0.3395, 0.629, 0.3619, 0.629, 0.3619, 0.7403, 0.2914, 0.6609, 0.07364, 0.5945, 0.1824, 0.5114, 0.1755, 0.4364, 0.09464, 0.3852, 0.2959, 0.4773, 0.3213, 0.242, 0.2682, 0.2355, 0.3182, 0.3035, 0.3245, 0.3114, 0.2803, 0.159, 0.2526, 0.1615, 0.314, 0.2355, 0.3182, 0.242, 0.2682, 0.09165, 0.152, 0.0001028, 0.2015, 0.04244, 0.2792, 0.159, 0.2526, 0.629, 0.3619, 0.7307, 0.441, 0.8079, 0.3841, 0.7403, 0.2914, 0.3114, 0.2803, 0.3035, 0.3245, 0.374, 0.3408, 0.3852, 0.2959, 0.5945, 0.1824, 0.6609, 0.07364, 0.551, 0.04934, 0.5555, 0.1783, 0.2313, 0.0001028, 0.2617, 0.1013, 0.2954, 0.118, 0.3507, 0.0001028, 0.3507, 0.0001028, 0.2954, 0.118, 0.3391, 0.1308, 0.4364, 0.09464, 0.5555, 0.1783, 0.5114, 0.1755, 0.4773, 0.3213, 0.5455, 0.3395, 0.3391, 0.1308, 0.2954, 0.118, 0.242, 0.2682, 0.3114, 0.2803, 0.5145, 0.7012, 0.5374, 0.6935, 0.5109, 0.6322, 0.4912, 0.6257, 0.5947, 0.6566, 0.6103, 0.6349, 0.5369, 0.5887, 0.5391, 0.6092, 0.5391, 0.6092, 0.5109, 0.6322, 0.5374, 0.6935, 0.5947, 0.6566, 0.6015, 0.4215, 0.6984, 0.4825, 0.7307, 0.441, 0.629, 0.3619, 0.6015, 0.4215, 0.548, 0.5242, 0.6428, 0.5775, 0.6984, 0.4825, 0.07127, 0.4353, 0.09511, 0.5471, 0.1792, 0.5223, 0.1659, 0.4191, 0.09511, 0.5471, 0.1588, 0.6863, 0.2271, 0.6332, 0.1792, 0.5223, 0.4622, 0.6197, 0.3397, 0.675, 0.3503, 0.7557, 0.4885, 0.7088, 0.277, 0.6608, 0.2446, 0.7434, 0.3503, 0.7557, 0.3397, 0.675, 0.3088, 0.6674, 0.159, 0.2526, 0.04244, 0.2792, 0.05354, 0.333, 0.1615, 0.314, 0.2271, 0.6332, 0.1588, 0.6863, 0.2446, 0.7434, 0.277, 0.6608, 0.252, 0.6464, 0.548, 0.5242, 0.5293, 0.5483, 0.6308, 0.6002, 0.6428, 0.5775, 0.5293, 0.5483, 0.6263, 0.6083, 0.6103, 0.6349, 0.5369, 0.5887, 0.05354, 0.333, 0.07127, 0.4353, 0.1659, 0.4191, 0.1615, 0.314, 0.4885, 0.7088, 0.4622, 0.6197, 0.4912, 0.6257, 0.5145, 0.7012, 0.4945, 0.7073, 0.5145, 0.7012, 0.4912, 0.6257, 0.4622, 0.6197])
me_cube.materials.append(mat_body)
me_cube.materials.append(mat_speakers)
me_cube.use_remesh_preserve_volume = False
me_cube.use_remesh_preserve_attributes = False
me_cube.use_mirror_vertex_groups = False
me_cube.update()
me_cylinder_007 = bpy.data.meshes.new('Cylinder.007')
me_cylinder_007.from_pydata([(-1.333, 1.0, 1.788e-07), (1.333, 1.0, 3.576e-07), (-1.333, 0.9808, -0.1463), (1.333, 0.9808, -0.1463), (-1.333, 0.9239, -0.287), (1.333, 0.9239, -0.287), (-1.333, 0.8315, -0.4167), (1.333, 0.8315, -0.4167), (-1.333, 0.7071, -0.5303), (1.333, 0.7071, -0.5303), (-1.333, 0.5556, -0.6236), (1.333, 0.5556, -0.6236), (-1.333, 0.3827, -0.6929), (1.333, 0.3827, -0.6929), (-1.333, 0.1951, -0.7356), (1.333, 0.1951, -0.7356), (-1.333, -9.537e-07, -0.75), (1.333, -9.537e-07, -0.75), (-1.333, -0.1951, -0.7356), (1.333, -0.1951, -0.7356), (-1.333, -0.3827, -0.6929), (1.333, -0.3827, -0.6929), (-1.333, -0.5556, -0.6236), (1.333, -0.5556, -0.6236), (-1.333, -0.7071, -0.5303), (1.333, -0.7071, -0.5303), (-1.333, -0.8315, -0.4167), (1.333, -0.8315, -0.4167), (-1.333, -0.9239, -0.287), (1.333, -0.9239, -0.287), (-1.333, -0.9808, -0.1463), (1.333, -0.9808, -0.1463), (-1.333, -1.0, 4.768e-07), (1.333, -1.0, 5.96e-07), (-1.333, -0.9808, 0.1463), (1.333, -0.9808, 0.1463), (-1.333, -0.9239, 0.287), (1.333, -0.9239, 0.287), (-1.333, -0.8315, 0.4167), (1.333, -0.8315, 0.4167), (-1.333, -0.7071, 0.5303), (1.333, -0.7071, 0.5303), (-1.333, -0.5556, 0.6236), (1.333, -0.5556, 0.6236), (-1.333, -0.3827, 0.6929), (1.333, -0.3827, 0.6929), (-1.333, -0.1951, 0.7356), (1.333, -0.1951, 0.7356), (-1.333, 0.0, 0.75), (1.333, 0.0, 0.75), (-1.333, 0.1951, 0.7356), (1.333, 0.1951, 0.7356), (-1.333, 0.3827, 0.6929), (1.333, 0.3827, 0.6929), (-1.333, 0.5556, 0.6236), (1.333, 0.5556, 0.6236), (-1.333, 0.7071, 0.5303), (1.333, 0.7071, 0.5303), (-1.333, 0.8315, 0.4167), (1.333, 0.8315, 0.4167), (-1.333, 0.9239, 0.287), (1.333, 0.9239, 0.287), (-1.333, 0.9808, 0.1463), (1.333, 0.9808, 0.1463)], [], [(0, 1, 3, 2), (2, 3, 5, 4), (4, 5, 7, 6), (6, 7, 9, 8), (8, 9, 11, 10), (10, 11, 13, 12), (12, 13, 15, 14), (14, 15, 17, 16), (16, 17, 19, 18), (18, 19, 21, 20), (20, 21, 23, 22), (22, 23, 25, 24), (24, 25, 27, 26), (26, 27, 29, 28), (28, 29, 31, 30), (30, 31, 33, 32), (32, 33, 35, 34), (34, 35, 37, 36), (36, 37, 39, 38), (38, 39, 41, 40), (40, 41, 43, 42), (42, 43, 45, 44), (44, 45, 47, 46), (46, 47, 49, 48), (48, 49, 51, 50), (50, 51, 53, 52), (52, 53, 55, 54), (54, 55, 57, 56), (56, 57, 59, 58), (58, 59, 61, 60), (3, 1, 63, 61, 59, 57, 55, 53, 51, 49, 47, 45, 43, 41, 39, 37, 35, 33, 31, 29, 27, 25, 23, 21, 19, 17, 15, 13, 11, 9, 7, 5), (62, 63, 1, 0), (60, 61, 63, 62), (0, 2, 4, 6, 8, 10, 12, 14, 16, 18, 20, 22, 24, 26, 28, 30, 32, 34, 36, 38, 40, 42, 44, 46, 48, 50, 52, 54, 56, 58, 60, 62)])
me_cylinder_007.materials.append(mat_wheel)
me_cylinder_007.use_remesh_preserve_volume = False
me_cylinder_007.use_remesh_preserve_attributes = False
me_cylinder_007.use_mirror_vertex_groups = False
me_cylinder_007.update()
me_cylinder_006 = bpy.data.meshes.new('Cylinder.006')
me_cylinder_006.from_pydata([(-1.333, 1.0, 1.788e-07), (1.333, 1.0, 3.576e-07), (-1.333, 0.9808, -0.1463), (1.333, 0.9808, -0.1463), (-1.333, 0.9239, -0.287), (1.333, 0.9239, -0.287), (-1.333, 0.8315, -0.4167), (1.333, 0.8315, -0.4167), (-1.333, 0.7071, -0.5303), (1.333, 0.7071, -0.5303), (-1.333, 0.5556, -0.6236), (1.333, 0.5556, -0.6236), (-1.333, 0.3827, -0.6929), (1.333, 0.3827, -0.6929), (-1.333, 0.1951, -0.7356), (1.333, 0.1951, -0.7356), (-1.333, -9.537e-07, -0.75), (1.333, -9.537e-07, -0.75), (-1.333, -0.1951, -0.7356), (1.333, -0.1951, -0.7356), (-1.333, -0.3827, -0.6929), (1.333, -0.3827, -0.6929), (-1.333, -0.5556, -0.6236), (1.333, -0.5556, -0.6236), (-1.333, -0.7071, -0.5303), (1.333, -0.7071, -0.5303), (-1.333, -0.8315, -0.4167), (1.333, -0.8315, -0.4167), (-1.333, -0.9239, -0.287), (1.333, -0.9239, -0.287), (-1.333, -0.9808, -0.1463), (1.333, -0.9808, -0.1463), (-1.333, -1.0, 4.768e-07), (1.333, -1.0, 5.96e-07), (-1.333, -0.9808, 0.1463), (1.333, -0.9808, 0.1463), (-1.333, -0.9239, 0.287), (1.333, -0.9239, 0.287), (-1.333, -0.8315, 0.4167), (1.333, -0.8315, 0.4167), (-1.333, -0.7071, 0.5303), (1.333, -0.7071, 0.5303), (-1.333, -0.5556, 0.6236), (1.333, -0.5556, 0.6236), (-1.333, -0.3827, 0.6929), (1.333, -0.3827, 0.6929), (-1.333, -0.1951, 0.7356), (1.333, -0.1951, 0.7356), (-1.333, 0.0, 0.75), (1.333, 0.0, 0.75), (-1.333, 0.1951, 0.7356), (1.333, 0.1951, 0.7356), (-1.333, 0.3827, 0.6929), (1.333, 0.3827, 0.6929), (-1.333, 0.5556, 0.6236), (1.333, 0.5556, 0.6236), (-1.333, 0.7071, 0.5303), (1.333, 0.7071, 0.5303), (-1.333, 0.8315, 0.4167), (1.333, 0.8315, 0.4167), (-1.333, 0.9239, 0.287), (1.333, 0.9239, 0.287), (-1.333, 0.9808, 0.1463), (1.333, 0.9808, 0.1463)], [], [(0, 1, 3, 2), (2, 3, 5, 4), (4, 5, 7, 6), (6, 7, 9, 8), (8, 9, 11, 10), (10, 11, 13, 12), (12, 13, 15, 14), (14, 15, 17, 16), (16, 17, 19, 18), (18, 19, 21, 20), (20, 21, 23, 22), (22, 23, 25, 24), (24, 25, 27, 26), (26, 27, 29, 28), (28, 29, 31, 30), (30, 31, 33, 32), (32, 33, 35, 34), (34, 35, 37, 36), (36, 37, 39, 38), (38, 39, 41, 40), (40, 41, 43, 42), (42, 43, 45, 44), (44, 45, 47, 46), (46, 47, 49, 48), (48, 49, 51, 50), (50, 51, 53, 52), (52, 53, 55, 54), (54, 55, 57, 56), (56, 57, 59, 58), (58, 59, 61, 60), (3, 1, 63, 61, 59, 57, 55, 53, 51, 49, 47, 45, 43, 41, 39, 37, 35, 33, 31, 29, 27, 25, 23, 21, 19, 17, 15, 13, 11, 9, 7, 5), (62, 63, 1, 0), (60, 61, 63, 62), (0, 2, 4, 6, 8, 10, 12, 14, 16, 18, 20, 22, 24, 26, 28, 30, 32, 34, 36, 38, 40, 42, 44, 46, 48, 50, 52, 54, 56, 58, 60, 62)])
me_cylinder_006.materials.append(mat_wheel)
me_cylinder_006.use_remesh_preserve_volume = False
me_cylinder_006.use_remesh_preserve_attributes = False
me_cylinder_006.use_mirror_vertex_groups = False
me_cylinder_006.update()
me_cylinder_005 = bpy.data.meshes.new('Cylinder.005')
me_cylinder_005.from_pydata([(-1.333, 1.0, 1.788e-07), (1.333, 1.0, 3.576e-07), (-1.333, 0.9808, -0.1463), (1.333, 0.9808, -0.1463), (-1.333, 0.9239, -0.287), (1.333, 0.9239, -0.287), (-1.333, 0.8315, -0.4167), (1.333, 0.8315, -0.4167), (-1.333, 0.7071, -0.5303), (1.333, 0.7071, -0.5303), (-1.333, 0.5556, -0.6236), (1.333, 0.5556, -0.6236), (-1.333, 0.3827, -0.6929), (1.333, 0.3827, -0.6929), (-1.333, 0.1951, -0.7356), (1.333, 0.1951, -0.7356), (-1.333, -9.537e-07, -0.75), (1.333, -9.537e-07, -0.75), (-1.333, -0.1951, -0.7356), (1.333, -0.1951, -0.7356), (-1.333, -0.3827, -0.6929), (1.333, -0.3827, -0.6929), (-1.333, -0.5556, -0.6236), (1.333, -0.5556, -0.6236), (-1.333, -0.7071, -0.5303), (1.333, -0.7071, -0.5303), (-1.333, -0.8315, -0.4167), (1.333, -0.8315, -0.4167), (-1.333, -0.9239, -0.287), (1.333, -0.9239, -0.287), (-1.333, -0.9808, -0.1463), (1.333, -0.9808, -0.1463), (-1.333, -1.0, 4.768e-07), (1.333, -1.0, 5.96e-07), (-1.333, -0.9808, 0.1463), (1.333, -0.9808, 0.1463), (-1.333, -0.9239, 0.287), (1.333, -0.9239, 0.287), (-1.333, -0.8315, 0.4167), (1.333, -0.8315, 0.4167), (-1.333, -0.7071, 0.5303), (1.333, -0.7071, 0.5303), (-1.333, -0.5556, 0.6236), (1.333, -0.5556, 0.6236), (-1.333, -0.3827, 0.6929), (1.333, -0.3827, 0.6929), (-1.333, -0.1951, 0.7356), (1.333, -0.1951, 0.7356), (-1.333, 0.0, 0.75), (1.333, 0.0, 0.75), (-1.333, 0.1951, 0.7356), (1.333, 0.1951, 0.7356), (-1.333, 0.3827, 0.6929), (1.333, 0.3827, 0.6929), (-1.333, 0.5556, 0.6236), (1.333, 0.5556, 0.6236), (-1.333, 0.7071, 0.5303), (1.333, 0.7071, 0.5303), (-1.333, 0.8315, 0.4167), (1.333, 0.8315, 0.4167), (-1.333, 0.9239, 0.287), (1.333, 0.9239, 0.287), (-1.333, 0.9808, 0.1463), (1.333, 0.9808, 0.1463)], [], [(0, 1, 3, 2), (2, 3, 5, 4), (4, 5, 7, 6), (6, 7, 9, 8), (8, 9, 11, 10), (10, 11, 13, 12), (12, 13, 15, 14), (14, 15, 17, 16), (16, 17, 19, 18), (18, 19, 21, 20), (20, 21, 23, 22), (22, 23, 25, 24), (24, 25, 27, 26), (26, 27, 29, 28), (28, 29, 31, 30), (30, 31, 33, 32), (32, 33, 35, 34), (34, 35, 37, 36), (36, 37, 39, 38), (38, 39, 41, 40), (40, 41, 43, 42), (42, 43, 45, 44), (44, 45, 47, 46), (46, 47, 49, 48), (48, 49, 51, 50), (50, 51, 53, 52), (52, 53, 55, 54), (54, 55, 57, 56), (56, 57, 59, 58), (58, 59, 61, 60), (3, 1, 63, 61, 59, 57, 55, 53, 51, 49, 47, 45, 43, 41, 39, 37, 35, 33, 31, 29, 27, 25, 23, 21, 19, 17, 15, 13, 11, 9, 7, 5), (62, 63, 1, 0), (60, 61, 63, 62), (0, 2, 4, 6, 8, 10, 12, 14, 16, 18, 20, 22, 24, 26, 28, 30, 32, 34, 36, 38, 40, 42, 44, 46, 48, 50, 52, 54, 56, 58, 60, 62)])
me_cylinder_005.materials.append(mat_wheel)
me_cylinder_005.use_remesh_preserve_volume = False
me_cylinder_005.use_remesh_preserve_attributes = False
me_cylinder_005.use_mirror_vertex_groups = False
me_cylinder_005.update()

# ---- objects
ob_exhaust = bpy.data.objects.new('Exhaust', me_cylinder)
ob_spambot_light = bpy.data.objects.new('Spambot Light', me_circle)
ob_wheel = bpy.data.objects.new('Wheel', me_cylinder_001)
ob_spambot_body = bpy.data.objects.new('Spambot Body', me_cube)
ob_wheel_004 = bpy.data.objects.new('Wheel.004', me_cylinder_007)
ob_wheel_003 = bpy.data.objects.new('Wheel.003', me_cylinder_006)
ob_wheel_002 = bpy.data.objects.new('Wheel.002', me_cylinder_005)
ob_lamp = bpy.data.objects.new('Lamp', light_lamp)
ob_camera = bpy.data.objects.new('Camera', cam_camera)

# ---- transforms, parenting, visibility, modifiers, constraints
ob_exhaust.location = (0.0, 1.65, 5.416)
ob_exhaust.lineart.crease_threshold = 0.0
ob_spambot_light.location = (-0.001699, 0.1621, 6.737)
ob_spambot_light.rotation_euler = (0.0, 0.0, 3.142)
ob_spambot_light.lineart.crease_threshold = 0.0
ob_wheel.location = (-1.77, 0.4145, 0.2307)
ob_wheel.scale = (0.3851, 0.3851, 0.5135)
ob_wheel.lineart.crease_threshold = 0.0
ob_spambot_body.location = (1.455e-11, 0.0, -1.192e-07)
ob_spambot_body.rotation_euler = (0.0, -0.0, -1.571)
ob_spambot_body.lock_rotations_4d = False
ob_spambot_body.empty_display_type = 'ARROWS'
ob_spambot_body.lineart.crease_threshold = 0.0
ob_wheel_004.location = (-1.77, -0.6855, 0.2307)
ob_wheel_004.scale = (0.3851, 0.3851, 0.5135)
ob_wheel_004.lineart.crease_threshold = 0.0
ob_wheel_003.location = (1.73, -0.6855, 0.2307)
ob_wheel_003.scale = (0.3851, 0.3851, 0.5135)
ob_wheel_003.lineart.crease_threshold = 0.0
ob_wheel_002.location = (1.73, 0.4145, 0.2307)
ob_wheel_002.scale = (0.3851, 0.3851, 0.5135)
ob_wheel_002.lineart.crease_threshold = 0.0
ob_lamp.location = (4.076, -9.29, 5.904)
ob_lamp.rotation_euler = (0.6503, 0.05522, 1.866)
ob_lamp.lock_rotations_4d = False
ob_lamp.empty_display_type = 'ARROWS'
ob_lamp.color = (0.0, 0.0, 0.0, 0.0)
ob_lamp.lineart.crease_threshold = 0.0
ob_camera.location = (7.481, -16.42, 11.71)
ob_camera.rotation_euler = (1.109, 0.01082, 0.4026)
ob_camera.lock_rotations_4d = False
ob_camera.empty_display_type = 'ARROWS'
ob_camera.color = (0.0, 0.0, 0.0, 0.0)
ob_camera.display_type = 'WIRE'
ob_camera.lineart.crease_threshold = 0.0

# ---- collection membership
col_collection_1.objects.link(ob_exhaust)
col_collection_1.objects.link(ob_spambot_light)
col_collection_1.objects.link(ob_wheel)
col_collection_1.objects.link(ob_spambot_body)
col_collection_1.objects.link(ob_wheel_004)
col_collection_1.objects.link(ob_wheel_003)
col_collection_1.objects.link(ob_wheel_002)
col_collection_1.objects.link(ob_lamp)
col_collection_1.objects.link(ob_camera)

# ---- scene / render settings (as saved in the file)
scene.camera = ob_camera
scene.frame_start = 1; scene.frame_end = 150; scene.frame_set(0)
scene.render.engine = 'BLENDER_EEVEE_NEXT'
scene.render.image_settings.compression = 90
scene.render.resolution_percentage = 50
scene.render.dither_intensity = 0.0
scene.cycles.use_denoising = False
scene.cycles.samples = 10
scene.cycles.sampling_pattern = 'TABULATED_SOBOL'
scene.cycles.light_sampling_threshold = 0.0
scene.cycles.use_adaptive_sampling = False
scene.cycles.use_light_tree = False
scene.cycles.blur_glossy = 0.0
scene.cycles.volume_bounces = 1
scene.cycles.pixel_filter_type = 'GAUSSIAN'
scene.cycles.sample_clamp_indirect = 0.0
scene.view_settings.view_transform = 'Standard'
bpy.context.view_layer.update()
